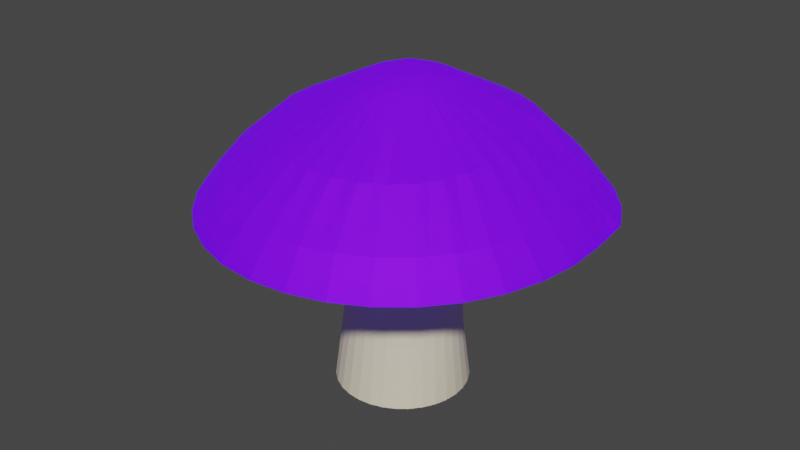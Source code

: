 # Source: mushroom.blend  (saved by Blender 2.82.7; exported with 4.5.12 LTS)
import bpy
from mathutils import Matrix  # noqa: F401  (used for matrix-valued properties, if any)

bpy.ops.wm.read_factory_settings(use_empty=True)
scene = bpy.context.scene
scene.name = 'Scene'

# ---- materials (node trees are filled in below, after node groups)
mat_body = bpy.data.materials.new('body')
mat_body.use_transparent_shadow = False
mat_mushroom_head = bpy.data.materials.new('mushroom-head')
mat_mushroom_head.use_transparent_shadow = False

# ---- material node trees
mat_body.use_nodes = True; mat_body.node_tree.nodes.clear()
_N = mat_body.node_tree.nodes; _L = mat_body.node_tree.links
n0 = _N.new('ShaderNodeOutputMaterial'); n0.name = 'Material Output'; n0.location = (300, 300)
n1 = _N.new('ShaderNodeBsdfPrincipled'); n1.name = 'Principled BSDF'; n1.location = (10, 300)
n1.distribution = 'GGX'
n1.subsurface_method = 'BURLEY'
n1.inputs[0].default_value = (0.723, 0.6485, 0.4526, 1.0)
n1.inputs[2].default_value = 0.7083
n1.inputs[3].default_value = 1.45
n1.inputs[13].default_value = 0.125
n1.inputs[27].default_value = (0.0, 0.0, 0.0, 1.0)
n1.inputs[28].default_value = 1.0
_L.new(n1.outputs[0], n0.inputs[0])
n0.is_active_output = True
mat_mushroom_head.use_nodes = True; mat_mushroom_head.node_tree.nodes.clear()
_N = mat_mushroom_head.node_tree.nodes; _L = mat_mushroom_head.node_tree.links
n0 = _N.new('ShaderNodeOutputMaterial'); n0.name = 'Material Output'; n0.location = (300, 300)
n1 = _N.new('ShaderNodeBsdfPrincipled'); n1.name = 'Principled BSDF'; n1.location = (10, 300)
n1.distribution = 'GGX'
n1.subsurface_method = 'BURLEY'
n1.inputs[0].default_value = (0.2377, 0.003796, 0.9479, 1.0)
n1.inputs[1].default_value = 0.7167
n1.inputs[2].default_value = 0.75
n1.inputs[3].default_value = 1.45
n1.inputs[8].default_value = 1.0
n1.inputs[10].default_value = 0.05837
n1.inputs[13].default_value = 0.3833
n1.inputs[27].default_value = (0.05332, 0.0, 0.7743, 1.0)
n1.inputs[28].default_value = 1.0
_L.new(n1.outputs[0], n0.inputs[0])
n0.is_active_output = True

# ---- world
world_world = bpy.data.worlds.new('World'); scene.world = world_world
world_world.use_nodes = True; world_world.node_tree.nodes.clear()
_N = world_world.node_tree.nodes; _L = world_world.node_tree.links
n0 = _N.new('ShaderNodeOutputWorld'); n0.name = 'World Output'; n0.location = (300, 300)
n1 = _N.new('ShaderNodeBackground'); n1.name = 'Background'; n1.location = (10, 300)
n1.inputs[0].default_value = (0.05088, 0.05088, 0.05088, 1.0)
_L.new(n1.outputs[0], n0.inputs[0])
n0.is_active_output = True
world_world.color = (0.05088, 0.05088, 0.05088)
world_world.use_sun_shadow = False
world_world.sun_shadow_jitter_overblur = 0.0

# ---- meshes
me_cylinder = bpy.data.meshes.new('Cylinder')
me_cylinder.from_pydata([(-0.002644, 0.3403, -0.3066), (-0.006946, 0.3296, -0.2133), (0.06894, 0.3321, -0.307), (0.06091, 0.3209, -0.214), (0.1384, 0.3101, -0.308), (0.1271, 0.2982, -0.2163), (0.2021, 0.2763, -0.3089), (0.1872, 0.2656, -0.2181), (0.2569, 0.2328, -0.3093), (0.238, 0.2247, -0.2186), (0.3007, 0.1806, -0.3095), (0.2775, 0.1718, -0.2186), (0.3322, 0.1243, -0.3095), (0.3053, 0.121, -0.2189), (0.3505, 0.06561, -0.3094), (0.3204, 0.07069, -0.2189), (0.3552, 0.005051, -0.3092), (0.3235, 0.01776, -0.2187), (0.3464, -0.05631, -0.309), (0.3143, -0.03652, -0.2184), (0.3248, -0.1172, -0.3088), (0.2938, -0.09075, -0.218), (0.2913, -0.1753, -0.3087), (0.2627, -0.1428, -0.2178), (0.2469, -0.2275, -0.3086), (0.222, -0.1898, -0.2177), (0.1933, -0.271, -0.3086), (0.1732, -0.229, -0.2177), (0.1327, -0.3037, -0.3086), (0.118, -0.2582, -0.2176), (0.06729, -0.3242, -0.3085), (0.05854, -0.2761, -0.2175), (-0.0005602, -0.3317, -0.3085), (-0.003179, -0.2825, -0.2175), (-0.06866, -0.3259, -0.3085), (-0.06496, -0.2776, -0.2175), (-0.1346, -0.3068, -0.3085), (-0.1246, -0.2609, -0.2174), (-0.1958, -0.2752, -0.3083), (-0.178, -0.2341, -0.2176), (-0.2512, -0.2318, -0.3079), (-0.2288, -0.1955, -0.2171), (-0.2983, -0.1786, -0.3072), (-0.2748, -0.1468, -0.216), (-0.3341, -0.1181, -0.3066), (-0.3122, -0.09087, -0.2143), (-0.3558, -0.0534, -0.3065), (-0.3357, -0.03084, -0.2147), (-0.3618, 0.01238, -0.3064), (-0.3404, 0.02683, -0.2144), (-0.3536, 0.07774, -0.3063), (-0.3316, 0.08517, -0.2138), (-0.3327, 0.1403, -0.3063), (-0.3129, 0.1441, -0.2136), (-0.3, 0.197, -0.3063), (-0.2862, 0.1994, -0.2131), (-0.2556, 0.2456, -0.3066), (-0.2452, 0.2454, -0.2132), (-0.2015, 0.2858, -0.3067), (-0.1944, 0.2832, -0.2133), (-0.1401, 0.3163, -0.3067), (-0.1366, 0.3118, -0.2133), (-0.07313, 0.3351, -0.3066), (-0.07354, 0.3282, -0.2132), (0.4483, 1.087, -0.1172), (0.6521, 0.9784, -0.1172), (0.831, 0.832, -0.1172), (1.127, -0.06034, -0.1168), (-0.1883, -1.145, -0.1167), (-0.3923, -1.083, -0.1167), (-0.5829, -0.9827, -0.1167), (-0.98, 0.6548, -0.1172), (-0.02333, 0.0849, 0.07312), (-1.089, 0.4511, -0.1172), (-1.179, 1.108e-06, -0.1172), (-1.156, -0.2299, -0.1172), (0.2356, -1.145, -0.1167), (0.4395, -1.083, -0.1167), (0.6273, -0.9828, -0.1167), (0.792, -0.8477, -0.1167), (1.119, 0.176, -0.1169), (0.978, 0.6537, -0.1172), (0.2272, 1.154, -0.1172), (-0.002756, 1.177, -0.1172), (1.088, 0.4504, -0.1172), (1.031, -0.493, -0.1167), (0.9284, -0.6824, -0.1167), (-1.043, -0.4698, -0.117), (-1.156, 0.2299, -0.1172), (-0.8334, 0.8334, -0.1172), (-0.6565, 0.9791, -0.1172), (-0.4533, 1.088, -0.1172), (-0.9085, -0.675, -0.1168), (-0.756, -0.8459, -0.1168), (0.02365, -1.166, -0.1167), (1.097, -0.2841, -0.1167), (-0.2325, 1.155, -0.1172), (0.4483, 1.087, -0.1172), (0.6521, 0.9784, -0.1172), (0.831, 0.832, -0.1172), (1.127, -0.06034, -0.1168), (-0.1883, -1.145, -0.1167), (-0.3923, -1.083, -0.1167), (-0.5829, -0.9827, -0.1167), (-0.98, 0.6548, -0.1172), (-1.089, 0.4511, -0.1172), (-1.179, 1.108e-06, -0.1172), (-1.156, -0.2299, -0.1172), (0.2356, -1.145, -0.1167), (0.4395, -1.083, -0.1167), (0.6273, -0.9828, -0.1167), (0.792, -0.8477, -0.1167), (1.119, 0.176, -0.1169), (0.978, 0.6537, -0.1172), (0.2272, 1.154, -0.1172), (-0.002756, 1.177, -0.1172), (1.088, 0.4504, -0.1172), (1.031, -0.493, -0.1167), (0.9284, -0.6824, -0.1167), (-1.043, -0.4698, -0.117), (-1.156, 0.2299, -0.1172), (-0.8334, 0.8334, -0.1172), (-0.6565, 0.9791, -0.1172), (-0.4533, 1.088, -0.1172), (-0.9085, -0.675, -0.1168), (-0.756, -0.8459, -0.1168), (0.02365, -1.166, -0.1167), (1.097, -0.2841, -0.1167), (-0.2325, 1.155, -0.1172), (0.5502, 1.033, -0.1172), (0.7416, 0.9052, -0.1172), (-0.2903, -1.114, -0.1167), (-0.487, -1.033, -0.1167), (-1.167, -0.115, -0.1172), (0.3376, -1.114, -0.1167), (0.5334, -1.033, -0.1167), (0.7097, -0.9153, -0.1167), (0.1122, 1.166, -0.1172), (-0.2629, -0.6489, -0.01307), (-0.3786, -0.5699, -0.01206), (0.6579, 0.007076, -0.01011), (-0.6195, 0.4575, -0.006127), (0.2605, 0.722, -0.005968), (0.3856, 0.6549, -0.005954), (-0.1338, -0.702, -0.01368), (0.4956, 0.565, -0.005959), (0.9792, -0.5879, -0.1167), (-0.7453, 0.906, -0.1172), (-0.3429, 1.121, -0.1172), (-0.8307, -0.7612, -0.1168), (0.3377, 1.121, -0.1172), (0.9045, 0.7428, -0.1172), (1.033, 0.552, -0.1172), (1.097, 0.2989, -0.117), (1.122, 0.0554, -0.1169), (1.111, -0.1735, -0.1168), (1.063, -0.3892, -0.1167), (0.8598, -0.7653, -0.1167), (0.1296, -1.156, -0.1167), (-0.08234, -1.156, -0.1167), (-0.6685, -0.9146, -0.1167), (-0.9721, -0.5746, -0.1169), (-1.122, -0.3405, -0.1172), (-1.167, 0.115, -0.1172), (-1.122, 0.3405, -0.1172), (-1.034, 0.5529, -0.1172), (-0.9067, 0.7441, -0.1172), (-0.5549, 1.033, -0.1172), (-0.1177, 1.166, -0.1172), (-0.01668, 0.7781, -0.006027), (0.5864, 0.4557, -0.005986), (0.6114, 0.2879, -0.007167), (-0.4789, -0.4708, -0.01071), (0.6418, 0.146, -0.008621), (-0.5652, -0.3566, -0.009146), (-0.6465, -0.2293, -0.007427), (0.6551, -0.1316, -0.01158), (-0.7281, -0.08851, -0.006127), (0.63, -0.2681, -0.0129), (-0.7421, 0.0534, -0.006127), (0.5799, -0.3977, -0.0139), (-0.7281, 0.1953, -0.006127), (0.5036, -0.5147, -0.0146), (-0.6867, 0.3318, -0.006127), (0.4027, -0.6114, -0.01492), (0.2806, -0.6792, -0.01465), (0.1247, 0.7636, -0.005994), (-0.529, 0.5678, -0.006127), (0.1451, -0.7174, -0.01431), (-0.42, 0.6576, -0.006134), (0.00459, -0.7258, -0.0141), (-0.2945, 0.7242, -0.006105), (-0.1582, 0.7648, -0.006067), (0.4992, 1.06, -0.1172), (0.6968, 0.9418, -0.1172), (-0.2393, -1.13, -0.1167), (-0.4395, -1.058, -0.1167), (-1.162, -0.1725, -0.1172), (0.3886, -1.099, -0.1167), (0.5804, -1.008, -0.1167), (0.7508, -0.8815, -0.1167), (0.05471, 1.171, -0.1172), (-0.1133, -0.1617, 0.04804), (-0.5052, -0.8638, -0.07185), (0.9778, -0.06551, -0.07148), (-0.8517, 0.5691, -0.06879), (0.3893, 0.9448, -0.06879), (0.5665, 0.8502, -0.06879), (-0.1617, -1.006, -0.07196), (0.7219, 0.7229, -0.06879), (1.005, -0.5406, -0.1167), (-0.7896, 0.8696, -0.1172), (-0.3981, 1.104, -0.1172), (-0.7931, -0.8037, -0.1168), (0.2824, 1.138, -0.1172), (0.8677, 0.7874, -0.1172), (1.005, 0.6028, -0.1172), (1.088, 0.3661, -0.1171), (1.12, 0.1149, -0.1169), (1.119, -0.1173, -0.1168), (1.08, -0.3369, -0.1167), (0.894, -0.7239, -0.1167), (0.1826, -1.15, -0.1167), (-0.02934, -1.161, -0.1167), (-0.6255, -0.9487, -0.1167), (-0.9397, -0.6251, -0.1169), (-1.072, -0.4104, -0.117), (-1.173, 0.05749, -0.1172), (-1.139, 0.2852, -0.1172), (-1.062, 0.502, -0.1172), (-0.9434, 0.6995, -0.1172), (-0.6057, 1.006, -0.1172), (-0.1751, 1.16, -0.1172), (-0.02302, 0.3344, 0.05063), (0.1875, 0.2224, 0.05063), (0.9249, 0.3471, -0.0701), (-0.6554, -0.7439, -0.07159), (0.9681, 0.1364, -0.07097), (-0.7867, -0.5943, -0.07114), (-0.8992, -0.4156, -0.07036), (0.9539, -0.2588, -0.0718), (-1.005, -0.1998, -0.06879), (0.897, -0.4399, -0.07199), (-1.024, 9.994e-07, -0.06879), (0.8088, -0.604, -0.07205), (-1.005, 0.1998, -0.06879), (0.6914, -0.7471, -0.07205), (-0.9464, 0.392, -0.06879), (0.5487, -0.8643, -0.07199), (0.3853, -0.9516, -0.07194), (0.1971, 1.003, -0.06879), (-0.7251, 0.7239, -0.06879), (0.2077, -1.006, -0.07196), (-0.5708, 0.8507, -0.06879), (0.02299, -1.024, -0.07196), (-0.3942, 0.9451, -0.06879), (-0.2024, 1.003, -0.06879), (0.6012, 1.006, -0.1172), (0.7863, 0.8686, -0.1172), (-0.3412, -1.099, -0.1167), (-0.5348, -1.008, -0.1167), (-1.173, -0.05749, -0.1172), (0.2866, -1.13, -0.1167), (0.4865, -1.058, -0.1167), (0.6685, -0.9491, -0.1167), (0.1697, 1.16, -0.1172), (-0.3393, -0.9517, -0.07195), (-0.1568, -0.1368, 0.04841), (0.2263, 0.05885, 0.04659), (-0.2326, 0.2224, 0.05063), (0.07359, 0.3151, 0.05064), (0.1173, 0.2918, 0.05064), (-0.06679, -0.1764, 0.048), (0.1558, 0.2605, 0.05063), (0.9538, -0.6352, -0.1167), (-0.7009, 0.9425, -0.1172), (-0.2877, 1.138, -0.1172), (-0.8692, -0.7183, -0.1168), (0.393, 1.104, -0.1172), (0.9412, 0.6982, -0.1172), (1.06, 0.5011, -0.1172), (1.108, 0.2361, -0.117), (1.124, -0.002945, -0.1168), (1.104, -0.2291, -0.1168), (1.047, -0.4413, -0.1167), (0.8258, -0.8065, -0.1167), (0.07665, -1.161, -0.1167), (-0.1353, -1.15, -0.1167), (-0.712, -0.8804, -0.1167), (-1.006, -0.5229, -0.1169), (-1.139, -0.2852, -0.1172), (-1.162, 0.1725, -0.1172), (-1.106, 0.3958, -0.1172), (-1.007, 0.6039, -0.1172), (-0.8701, 0.7888, -0.1172), (-0.5041, 1.06, -0.1172), (-0.06021, 1.171, -0.1172), (-0.002683, 1.023, -0.06879), (0.8497, 0.5679, -0.06879), (0.2078, 0.1647, 0.04872), (-0.1975, -0.101, 0.04952), (0.221, 0.1107, 0.04743), (-0.2326, -0.0583, 0.05063), (-0.256, -0.01462, 0.05063), (0.2228, 0.008525, 0.04599), (-0.2704, 0.03277, 0.05063), (0.2104, -0.03912, 0.04559), (-0.2752, 0.08207, 0.05063), (0.189, -0.08257, 0.04539), (-0.2704, 0.1314, 0.05063), (0.1594, -0.1205, 0.04532), (-0.256, 0.1788, 0.05063), (0.1226, -0.1511, 0.04538), (0.07989, -0.1729, 0.04566), (0.02622, 0.3295, 0.05063), (-0.2012, 0.2607, 0.05063), (0.03288, -0.1846, 0.0462), (-0.1629, 0.2921, 0.05063), (-0.01673, -0.1855, 0.04706), (-0.1192, 0.3155, 0.05063), (-0.07218, 0.3296, 0.05063), (-0.0871, 0.7667, -0.00574), (-0.06926, 1.016, -0.06879), (-0.1358, 1.01, -0.06879), (0.5363, 0.5077, -0.005664), (0.8071, 0.6196, -0.06879), (0.7645, 0.6712, -0.06879), (-0.1977, -0.6684, -0.01306), (-0.2801, -0.9696, -0.07196), (-0.2209, -0.9876, -0.07196), (-0.2249, 0.74, -0.00578), (-0.2663, 0.9838, -0.06879), (-0.3303, 0.9644, -0.06879), (0.4367, 0.6065, -0.005649), (0.6701, 0.7653, -0.06879), (0.6183, 0.8077, -0.06879), (-0.06487, -0.7063, -0.01358), (-0.1001, -1.012, -0.07196), (-0.03857, -1.018, -0.07196), (-0.3548, 0.6868, -0.005814), (-0.4531, 0.9136, -0.06879), (-0.512, 0.8821, -0.06879), (0.3201, 0.6844, -0.005654), (0.5074, 0.8817, -0.06879), (0.4483, 0.9132, -0.06879), (0.07352, -0.7137, -0.01389), (0.08454, -1.018, -0.07196), (0.1461, -1.012, -0.07196), (-0.4714, 0.6091, -0.005832), (-0.6223, 0.8084, -0.06879), (-0.6738, 0.7661, -0.06879), (0.1907, 0.7383, -0.005675), (0.3252, 0.9642, -0.06879), (0.2612, 0.9836, -0.06879), (0.21, -0.689, -0.01398), (0.2668, -0.9876, -0.07196), (0.326, -0.9696, -0.07194), (-0.57, 0.5099, -0.00582), (-0.7668, 0.6726, -0.06879), (-0.8093, 0.6208, -0.06879), (0.05322, 0.7661, -0.005704), (0.1305, 1.01, -0.06879), (0.06391, 1.016, -0.06879), (0.3385, -0.6382, -0.01451), (0.4398, -0.9225, -0.07196), (0.4943, -0.8934, -0.07196), (-0.6483, 0.3929, -0.00582), (-0.8833, 0.5101, -0.06879), (-0.9148, 0.451, -0.06879), (0.4493, -0.5566, -0.01448), (0.5962, -0.8253, -0.07202), (0.6438, -0.7862, -0.07204), (-0.7021, 0.2628, -0.00582), (-0.9658, 0.3279, -0.06879), (-0.9852, 0.2639, -0.06879), (0.5373, -0.4506, -0.01393), (0.7305, -0.6994, -0.07205), (0.7697, -0.6517, -0.07205), (-0.7296, 0.1247, -0.00582), (-1.011, 0.1332, -0.06879), (-1.018, 0.06661, -0.06879), (0.6002, -0.3286, -0.01311), (0.838, -0.5495, -0.07204), (0.8674, -0.4948, -0.07202), (-0.7296, -0.01605, -0.00582), (-1.018, -0.06661, -0.06879), (-1.011, -0.1332, -0.06879), (0.6375, -0.1968, -0.01195), (0.9157, -0.3799, -0.07194), (0.9347, -0.3196, -0.07188), (-0.7021, -0.1541, -0.00582), (-0.9732, -0.2709, -0.06918), (-0.9303, -0.3472, -0.06995), (0.6512, -0.06053, -0.01055), (0.9616, -0.1951, -0.07171), (0.9695, -0.1307, -0.07161), (-0.5983, -0.29, -0.008013), (-0.8596, -0.4767, -0.07068), (-0.8224, -0.5361, -0.07093), (0.6443, 0.07668, -0.00906), (0.9741, 0.0005111, -0.07134), (0.9708, 0.06772, -0.07117), (-0.5178, -0.4093, -0.009629), (-0.742, -0.6448, -0.07131), (-0.6982, -0.6946, -0.07146), (0.621, 0.2147, -0.007621), (0.953, 0.2038, -0.07074), (0.9382, 0.2734, -0.07046), (-0.4259, -0.515, -0.01109), (-0.6047, -0.7841, -0.07169), (-0.5547, -0.8241, -0.07178), (0.5908, 0.3649, -0.006176), (0.9015, 0.4219, -0.06959), (0.8814, 0.509, -0.06879), (-0.319, -0.6032, -0.01228), (-0.4495, -0.8932, -0.0719), (-0.3942, -0.9225, -0.07193), (3.217e-08, 0.394, -0.3993), (0.07686, 0.3864, -0.3993), (0.05209, 0.3526, -0.1192), (-0.01332, 0.3585, -0.1193), (0.1508, 0.364, -0.3993), (0.1167, 0.3257, -0.1251), (0.2189, 0.3276, -0.3993), (0.174, 0.2928, -0.1278), (0.2786, 0.2786, -0.3993), (0.2212, 0.2558, -0.1276), (0.3276, 0.2189, -0.3993), (0.2559, 0.1842, -0.1266), (0.364, 0.1508, -0.3993), (0.2809, 0.1358, -0.1276), (0.3864, 0.07686, -0.3993), (0.2933, 0.09146, -0.1282), (0.394, 2.318e-07, -0.3993), (0.2962, 0.03825, -0.1281), (0.3864, -0.07686, -0.3993), (0.2873, -0.01646, -0.1277), (0.364, -0.1508, -0.3993), (0.2681, -0.06935, -0.1274), (0.3276, -0.2189, -0.3993), (0.2392, -0.1183, -0.1271), (0.2786, -0.2786, -0.3993), (0.2018, -0.1618, -0.1269), (0.2189, -0.3276, -0.3993), (0.1567, -0.1976, -0.1268), (0.1508, -0.364, -0.3993), (0.1051, -0.223, -0.1267), (0.07686, -0.3864, -0.3993), (0.04855, -0.2369, -0.1265), (-9.621e-08, -0.394, -0.3993), (-0.01031, -0.2402, -0.1264), (-0.07686, -0.3864, -0.3993), (-0.06837, -0.2357, -0.1265), (-0.1508, -0.364, -0.3993), (-0.1252, -0.2198, -0.1262), (-0.2189, -0.3276, -0.3993), (-0.165, -0.2003, -0.1277), (-0.2786, -0.2786, -0.3993), (-0.2101, -0.1666, -0.1277), (-0.3276, -0.2189, -0.3993), (-0.2565, -0.121, -0.1261), (-0.364, -0.1508, -0.3993), (-0.3, -0.06714, -0.1211), (-0.3864, -0.07686, -0.3993), (-0.3309, -0.004831, -0.1247), (-0.394, 5.825e-07, -0.3993), (-0.3308, 0.04281, -0.1237), (-0.3864, 0.07686, -0.3993), (-0.3194, 0.09639, -0.1219), (-0.364, 0.1508, -0.3993), (-0.3033, 0.161, -0.1215), (-0.3276, 0.2189, -0.3993), (-0.291, 0.2291, -0.1189), (-0.2786, 0.2786, -0.3993), (-0.2501, 0.2796, -0.119), (-0.2189, 0.3276, -0.3993), (-0.1995, 0.3212, -0.119), (-0.1508, 0.364, -0.3993), (-0.1416, 0.352, -0.1189), (-0.07686, 0.3864, -0.3993), (-0.07872, 0.3677, -0.1189)], [], [(0, 1, 3, 2), (2, 3, 5, 4), (4, 5, 7, 6), (6, 7, 9, 8), (8, 9, 11, 10), (10, 11, 13, 12), (12, 13, 15, 14), (14, 15, 17, 16), (16, 17, 19, 18), (18, 19, 21, 20), (20, 21, 23, 22), (22, 23, 25, 24), (24, 25, 27, 26), (26, 27, 29, 28), (28, 29, 31, 30), (30, 31, 33, 32), (32, 33, 35, 34), (34, 35, 37, 36), (36, 37, 39, 38), (38, 39, 41, 40), (40, 41, 43, 42), (42, 43, 45, 44), (44, 45, 47, 46), (46, 47, 49, 48), (48, 49, 51, 50), (50, 51, 53, 52), (52, 53, 55, 54), (54, 55, 57, 56), (56, 57, 59, 58), (58, 59, 61, 60), (60, 61, 63, 62), (62, 63, 1, 0), (417, 418, 421, 423, 425, 427, 429, 431, 433, 435, 437, 439, 441, 443, 445, 447, 449, 451, 453, 455, 457, 459, 461, 463, 465, 467, 469, 471, 473, 475, 477, 479), (450, 448, 76, 222, 158, 286, 94), (468, 466, 74, 227, 163, 291, 88), (424, 422, 64, 193, 129, 257, 65), (442, 440, 86, 221, 157, 285, 79), (460, 458, 93, 213, 149, 277, 92), (478, 476, 90, 231, 167, 295, 91), (434, 432, 80, 218, 154, 282, 67), (452, 450, 94, 223, 159, 287, 68), (470, 468, 88, 228, 164, 292, 73), (426, 424, 65, 194, 130, 258, 66), (444, 442, 79, 200, 136, 264, 78), (462, 460, 92, 225, 161, 289, 87), (480, 478, 91, 212, 148, 276, 96), (436, 434, 67, 219, 155, 283, 95), (454, 452, 68, 195, 131, 259, 69), (472, 470, 73, 229, 165, 293, 71), (428, 426, 66, 215, 151, 279, 81), (446, 444, 78, 199, 135, 263, 77), (464, 462, 87, 226, 162, 290, 75), (419, 420, 83, 201, 137, 265, 82), (420, 480, 96, 232, 168, 296, 83), (438, 436, 95, 220, 156, 284, 85), (456, 454, 69, 196, 132, 260, 70), (474, 472, 71, 230, 166, 294, 89), (430, 428, 81, 216, 152, 280, 84), (448, 446, 77, 198, 134, 262, 76), (466, 464, 75, 197, 133, 261, 74), (422, 419, 82, 214, 150, 278, 64), (440, 438, 85, 210, 146, 274, 86), (458, 456, 70, 224, 160, 288, 93), (476, 474, 89, 211, 147, 275, 90), (432, 430, 84, 217, 153, 281, 80), (70, 260, 203), (84, 280, 235), (93, 288, 236), (80, 281, 237), (92, 277, 238), (67, 282, 204), (87, 289, 239), (95, 283, 240), (75, 290, 241), (85, 284, 242), (74, 261, 243), (86, 274, 244), (88, 291, 245), (79, 285, 246), (73, 292, 247), (78, 264, 248), (71, 293, 205), (77, 263, 249), (82, 265, 250), (89, 294, 251), (76, 262, 252), (64, 278, 206), (90, 275, 253), (94, 286, 254), (65, 257, 207), (91, 295, 255), (68, 287, 208), (66, 258, 209), (96, 276, 256), (69, 259, 266), (81, 279, 298), (83, 296, 297), (86, 221, 157, 285, 79, 111, 118), (76, 222, 158, 286, 94, 126, 108), (94, 223, 159, 287, 68, 101, 126), (85, 210, 146, 274, 86, 118, 117), (75, 197, 133, 261, 74, 106, 107), (70, 224, 160, 288, 93, 125, 103), (89, 211, 147, 275, 90, 122, 121), (77, 198, 134, 262, 76, 108, 109), (92, 225, 161, 289, 87, 119, 124), (64, 193, 129, 257, 65, 98, 97), (91, 212, 148, 276, 96, 128, 123), (78, 199, 135, 263, 77, 109, 110), (87, 226, 162, 290, 75, 107, 119), (65, 194, 130, 258, 66, 99, 98), (93, 213, 149, 277, 92, 124, 125), (79, 200, 136, 264, 78, 110, 111), (74, 227, 163, 291, 88, 120, 106), (68, 195, 131, 259, 69, 102, 101), (82, 214, 150, 278, 64, 97, 114), (83, 201, 137, 265, 82, 114, 115), (88, 228, 164, 292, 73, 105, 120), (69, 196, 132, 260, 70, 103, 102), (66, 215, 151, 279, 81, 113, 99), (73, 229, 165, 293, 71, 104, 105), (81, 216, 152, 280, 84, 116, 113), (71, 230, 166, 294, 89, 121, 104), (84, 217, 153, 281, 80, 112, 116), (90, 231, 167, 295, 91, 123, 122), (80, 218, 154, 282, 67, 100, 112), (96, 232, 168, 296, 83, 115, 128), (67, 219, 155, 283, 95, 127, 100), (95, 220, 156, 284, 85, 117, 127), (169, 321, 233), (169, 322, 321), (168, 232, 323), (170, 324, 234), (170, 325, 324), (151, 215, 326), (138, 327, 202), (138, 328, 327), (131, 195, 329), (192, 330, 320), (192, 331, 330), (148, 212, 332), (145, 333, 273), (145, 334, 333), (130, 194, 335), (144, 336, 272), (144, 337, 336), (159, 223, 338), (191, 339, 319), (191, 340, 339), (167, 231, 341), (143, 342, 271), (143, 343, 342), (129, 193, 344), (190, 345, 318), (190, 346, 345), (158, 222, 347), (189, 348, 317), (189, 349, 348), (147, 211, 350), (142, 351, 270), (142, 352, 351), (150, 214, 353), (188, 354, 316), (188, 355, 354), (134, 198, 356), (187, 357, 315), (187, 358, 357), (166, 230, 359), (186, 360, 314), (186, 361, 360), (137, 201, 362), (185, 363, 313), (185, 364, 363), (135, 199, 365), (141, 366, 269), (141, 367, 366), (165, 229, 368), (184, 369, 312), (184, 370, 369), (136, 200, 371), (183, 372, 311), (183, 373, 372), (164, 228, 374), (182, 375, 310), (182, 376, 375), (157, 221, 377), (181, 378, 309), (181, 379, 378), (163, 227, 380), (180, 381, 308), (180, 382, 381), (146, 210, 383), (179, 384, 307), (179, 385, 384), (133, 197, 386), (178, 387, 306), (178, 388, 387), (156, 220, 389), (177, 390, 305), (177, 391, 390), (162, 226, 392), (176, 393, 304), (176, 394, 393), (155, 219, 395), (175, 396, 303), (175, 397, 396), (161, 225, 398), (140, 399, 268), (140, 400, 399), (154, 218, 401), (174, 402, 302), (174, 403, 402), (149, 213, 404), (173, 405, 301), (173, 406, 405), (153, 217, 407), (172, 408, 300), (172, 409, 408), (160, 224, 410), (171, 411, 299), (171, 412, 411), (152, 216, 413), (139, 414, 267), (139, 415, 414), (132, 196, 416), (416, 266, 138), (416, 196, 266), (196, 69, 266), (414, 416, 138), (414, 415, 416), (415, 132, 416), (267, 202, 72), (267, 414, 202), (414, 138, 202), (413, 298, 170), (413, 216, 298), (216, 81, 298), (411, 413, 170), (411, 412, 413), (412, 152, 413), (299, 234, 72), (299, 411, 234), (411, 170, 234), (410, 203, 139), (410, 224, 203), (224, 70, 203), (408, 410, 139), (408, 409, 410), (409, 160, 410), (300, 267, 72), (300, 408, 267), (408, 139, 267), (407, 235, 171), (407, 217, 235), (217, 84, 235), (405, 407, 171), (405, 406, 407), (406, 153, 407), (301, 299, 72), (301, 405, 299), (405, 171, 299), (404, 236, 172), (404, 213, 236), (213, 93, 236), (402, 404, 172), (402, 403, 404), (403, 149, 404), (302, 300, 72), (302, 402, 300), (402, 172, 300), (401, 237, 173), (401, 218, 237), (218, 80, 237), (399, 401, 173), (399, 400, 401), (400, 154, 401), (268, 301, 72), (268, 399, 301), (399, 173, 301), (398, 238, 174), (398, 225, 238), (225, 92, 238), (396, 398, 174), (396, 397, 398), (397, 161, 398), (303, 302, 72), (303, 396, 302), (396, 174, 302), (395, 204, 140), (395, 219, 204), (219, 67, 204), (393, 395, 140), (393, 394, 395), (394, 155, 395), (304, 268, 72), (304, 393, 268), (393, 140, 268), (392, 239, 175), (392, 226, 239), (226, 87, 239), (390, 392, 175), (390, 391, 392), (391, 162, 392), (305, 303, 72), (305, 390, 303), (390, 175, 303), (389, 240, 176), (389, 220, 240), (220, 95, 240), (387, 389, 176), (387, 388, 389), (388, 156, 389), (306, 304, 72), (306, 387, 304), (387, 176, 304), (386, 241, 177), (386, 197, 241), (197, 75, 241), (384, 386, 177), (384, 385, 386), (385, 133, 386), (307, 305, 72), (307, 384, 305), (384, 177, 305), (383, 242, 178), (383, 210, 242), (210, 85, 242), (381, 383, 178), (381, 382, 383), (382, 146, 383), (308, 306, 72), (308, 381, 306), (381, 178, 306), (380, 243, 179), (380, 227, 243), (227, 74, 243), (378, 380, 179), (378, 379, 380), (379, 163, 380), (309, 307, 72), (309, 378, 307), (378, 179, 307), (377, 244, 180), (377, 221, 244), (221, 86, 244), (375, 377, 180), (375, 376, 377), (376, 157, 377), (310, 308, 72), (310, 375, 308), (375, 180, 308), (374, 245, 181), (374, 228, 245), (228, 88, 245), (372, 374, 181), (372, 373, 374), (373, 164, 374), (311, 309, 72), (311, 372, 309), (372, 181, 309), (371, 246, 182), (371, 200, 246), (200, 79, 246), (369, 371, 182), (369, 370, 371), (370, 136, 371), (312, 310, 72), (312, 369, 310), (369, 182, 310), (368, 247, 183), (368, 229, 247), (229, 73, 247), (366, 368, 183), (366, 367, 368), (367, 165, 368), (269, 311, 72), (269, 366, 311), (366, 183, 311), (365, 248, 184), (365, 199, 248), (199, 78, 248), (363, 365, 184), (363, 364, 365), (364, 135, 365), (313, 312, 72), (313, 363, 312), (363, 184, 312), (362, 297, 169), (362, 201, 297), (201, 83, 297), (360, 362, 169), (360, 361, 362), (361, 137, 362), (314, 233, 72), (314, 360, 233), (360, 169, 233), (359, 205, 141), (359, 230, 205), (230, 71, 205), (357, 359, 141), (357, 358, 359), (358, 166, 359), (315, 269, 72), (315, 357, 269), (357, 141, 269), (356, 249, 185), (356, 198, 249), (198, 77, 249), (354, 356, 185), (354, 355, 356), (355, 134, 356), (316, 313, 72), (316, 354, 313), (354, 185, 313), (353, 250, 186), (353, 214, 250), (214, 82, 250), (351, 353, 186), (351, 352, 353), (352, 150, 353), (270, 314, 72), (270, 351, 314), (351, 186, 314), (350, 251, 187), (350, 211, 251), (211, 89, 251), (348, 350, 187), (348, 349, 350), (349, 147, 350), (317, 315, 72), (317, 348, 315), (348, 187, 315), (347, 252, 188), (347, 222, 252), (222, 76, 252), (345, 347, 188), (345, 346, 347), (346, 158, 347), (318, 316, 72), (318, 345, 316), (345, 188, 316), (344, 206, 142), (344, 193, 206), (193, 64, 206), (342, 344, 142), (342, 343, 344), (343, 129, 344), (271, 270, 72), (271, 342, 270), (342, 142, 270), (341, 253, 189), (341, 231, 253), (231, 90, 253), (339, 341, 189), (339, 340, 341), (340, 167, 341), (319, 317, 72), (319, 339, 317), (339, 189, 317), (338, 254, 190), (338, 223, 254), (223, 94, 254), (336, 338, 190), (336, 337, 338), (337, 159, 338), (272, 318, 72), (272, 336, 318), (336, 190, 318), (335, 207, 143), (335, 194, 207), (194, 65, 207), (333, 335, 143), (333, 334, 335), (334, 130, 335), (273, 271, 72), (273, 333, 271), (333, 143, 271), (332, 255, 191), (332, 212, 255), (212, 91, 255), (330, 332, 191), (330, 331, 332), (331, 148, 332), (320, 319, 72), (320, 330, 319), (330, 191, 319), (329, 208, 144), (329, 195, 208), (195, 68, 208), (327, 329, 144), (327, 328, 329), (328, 131, 329), (202, 272, 72), (202, 327, 272), (327, 144, 272), (326, 209, 145), (326, 215, 209), (215, 66, 209), (324, 326, 145), (324, 325, 326), (325, 151, 326), (234, 273, 72), (234, 324, 273), (324, 145, 273), (323, 256, 192), (323, 232, 256), (232, 96, 256), (321, 323, 192), (321, 322, 323), (322, 168, 323), (233, 320, 72), (233, 321, 320), (321, 192, 320), (297, 322, 169), (297, 296, 322), (296, 168, 322), (298, 325, 170), (298, 279, 325), (279, 151, 325), (266, 328, 138), (266, 259, 328), (259, 131, 328), (256, 331, 192), (256, 276, 331), (276, 148, 331), (209, 334, 145), (209, 258, 334), (258, 130, 334), (208, 337, 144), (208, 287, 337), (287, 159, 337), (255, 340, 191), (255, 295, 340), (295, 167, 340), (207, 343, 143), (207, 257, 343), (257, 129, 343), (254, 346, 190), (254, 286, 346), (286, 158, 346), (253, 349, 189), (253, 275, 349), (275, 147, 349), (206, 352, 142), (206, 278, 352), (278, 150, 352), (252, 355, 188), (252, 262, 355), (262, 134, 355), (251, 358, 187), (251, 294, 358), (294, 166, 358), (250, 361, 186), (250, 265, 361), (265, 137, 361), (249, 364, 185), (249, 263, 364), (263, 135, 364), (205, 367, 141), (205, 293, 367), (293, 165, 367), (248, 370, 184), (248, 264, 370), (264, 136, 370), (247, 373, 183), (247, 292, 373), (292, 164, 373), (246, 376, 182), (246, 285, 376), (285, 157, 376), (245, 379, 181), (245, 291, 379), (291, 163, 379), (244, 382, 180), (244, 274, 382), (274, 146, 382), (243, 385, 179), (243, 261, 385), (261, 133, 385), (242, 388, 178), (242, 284, 388), (284, 156, 388), (241, 391, 177), (241, 290, 391), (290, 162, 391), (240, 394, 176), (240, 283, 394), (283, 155, 394), (239, 397, 175), (239, 289, 397), (289, 161, 397), (204, 400, 140), (204, 282, 400), (282, 154, 400), (238, 403, 174), (238, 277, 403), (277, 149, 403), (237, 406, 173), (237, 281, 406), (281, 153, 406), (236, 409, 172), (236, 288, 409), (288, 160, 409), (235, 412, 171), (235, 280, 412), (280, 152, 412), (203, 415, 139), (203, 260, 415), (260, 132, 415), (0, 2, 418, 417), (3, 1, 420, 419), (2, 4, 421, 418), (5, 3, 419, 422), (4, 6, 423, 421), (7, 5, 422, 424), (6, 8, 425, 423), (9, 7, 424, 426), (8, 10, 427, 425), (11, 9, 426, 428), (10, 12, 429, 427), (13, 11, 428, 430), (12, 14, 431, 429), (15, 13, 430, 432), (14, 16, 433, 431), (17, 15, 432, 434), (16, 18, 435, 433), (19, 17, 434, 436), (18, 20, 437, 435), (21, 19, 436, 438), (20, 22, 439, 437), (23, 21, 438, 440), (22, 24, 441, 439), (25, 23, 440, 442), (24, 26, 443, 441), (27, 25, 442, 444), (26, 28, 445, 443), (29, 27, 444, 446), (28, 30, 447, 445), (31, 29, 446, 448), (30, 32, 449, 447), (33, 31, 448, 450), (32, 34, 451, 449), (35, 33, 450, 452), (34, 36, 453, 451), (37, 35, 452, 454), (36, 38, 455, 453), (39, 37, 454, 456), (38, 40, 457, 455), (41, 39, 456, 458), (40, 42, 459, 457), (43, 41, 458, 460), (42, 44, 461, 459), (45, 43, 460, 462), (44, 46, 463, 461), (47, 45, 462, 464), (46, 48, 465, 463), (49, 47, 464, 466), (48, 50, 467, 465), (51, 49, 466, 468), (50, 52, 469, 467), (53, 51, 468, 470), (52, 54, 471, 469), (55, 53, 470, 472), (54, 56, 473, 471), (57, 55, 472, 474), (56, 58, 475, 473), (59, 57, 474, 476), (58, 60, 477, 475), (61, 59, 476, 478), (60, 62, 479, 477), (63, 61, 478, 480), (62, 0, 417, 479), (1, 63, 480, 420)])
me_cylinder.polygons.foreach_set('use_smooth', [0, 0, 0, 0, 0, 0, 0, 0, 0, 0, 0, 0, 0, 0, 0, 0, 0, 0, 0, 0, 0, 0, 0, 0, 0, 0, 0, 0, 0, 0, 0, 0, 0, 0, 0, 0, 0, 0, 0, 0, 0, 0, 0, 0, 0, 0, 0, 0, 0, 0, 0, 0, 0, 0, 0, 0, 0, 0, 0, 0, 0, 0, 0, 0, 0, 0, 0, 0, 0, 0, 0, 0, 0, 0, 0, 0, 0, 0, 0, 0, 0, 0, 0, 0, 0, 0, 0, 0, 0, 0, 0, 0, 0, 0, 0, 0, 0, 0, 0, 0, 0, 0, 0, 0, 0, 0, 0, 0, 0, 0, 0, 0, 0, 0, 0, 0, 0, 0, 0, 0, 0, 0, 0, 0, 0, 0, 0, 0, 0, 0, 0, 0, 0, 0, 0, 0, 0, 0, 0, 0, 0, 0, 0, 0, 0, 0, 0, 0, 0, 0, 0, 0, 0, 0, 0, 0, 0, 0, 0, 0, 0, 0, 0, 0, 0, 0, 0, 0, 0, 0, 0, 0, 0, 0, 0, 0, 0, 0, 0, 0, 0, 0, 0, 0, 0, 0, 0, 0, 0, 0, 0, 0, 0, 0, 0, 0, 0, 0, 0, 0, 0, 0, 0, 0, 0, 0, 0, 0, 0, 0, 0, 0, 0, 0, 0, 0, 0, 0, 0, 0, 0, 0, 0, 0, 0, 0, 0, 0, 0, 0, 0, 1, 0, 0, 0, 0, 0, 0, 0, 0, 1, 0, 0, 0, 0, 0, 0, 0, 0, 1, 0, 0, 0, 0, 0, 0, 0, 0, 1, 0, 0, 0, 0, 0, 0, 0, 0, 1, 0, 0, 0, 0, 0, 0, 0, 0, 1, 0, 0, 0, 0, 0, 0, 0, 0, 1, 0, 0, 0, 0, 0, 0, 0, 0, 1, 0, 0, 0, 0, 0, 0, 0, 0, 1, 0, 0, 0, 0, 0, 0, 0, 0, 1, 0, 0, 0, 0, 0, 0, 0, 0, 1, 0, 0, 0, 0, 0, 0, 0, 0, 1, 0, 0, 0, 0, 0, 0, 0, 0, 1, 0, 0, 0, 0, 0, 0, 0, 0, 1, 0, 0, 0, 0, 0, 0, 0, 0, 1, 0, 0, 0, 0, 0, 0, 0, 0, 1, 0, 0, 0, 0, 0, 0, 0, 0, 1, 0, 0, 0, 0, 0, 0, 0, 0, 1, 1, 1, 0, 0, 0, 0, 0, 0, 1, 0, 0, 0, 0, 0, 0, 0, 0, 1, 0, 0, 0, 0, 0, 0, 0, 0, 1, 0, 0, 0, 0, 0, 0, 0, 0, 1, 0, 0, 0, 0, 0, 0, 0, 0, 1, 0, 0, 0, 0, 0, 0, 0, 0, 1, 0, 0, 0, 0, 0, 0, 0, 0, 1, 0, 0, 0, 0, 0, 0, 0, 0, 1, 0, 0, 0, 0, 0, 0, 0, 0, 1, 0, 0, 0, 0, 0, 0, 0, 0, 1, 0, 0, 0, 0, 0, 0, 0, 0, 1, 0, 0, 0, 0, 0, 0, 0, 0, 1, 0, 0, 0, 0, 0, 0, 0, 0, 1, 0, 0, 0, 0, 0, 0, 0, 0, 1, 0, 0, 0, 0, 0, 0, 0, 0, 0, 0, 0, 0, 0, 0, 0, 0, 0, 0, 0, 0, 0, 0, 0, 0, 0, 0, 0, 0, 0, 0, 0, 0, 0, 0, 0, 0, 0, 0, 0, 0, 0, 0, 0, 0, 0, 0, 0, 0, 0, 0, 0, 0, 0, 0, 0, 0, 0, 0, 0, 0, 0, 0, 0, 0, 0, 0, 0, 0, 0, 0, 0, 0, 0, 0, 0, 0, 0, 0, 0, 0, 0, 0, 0, 0, 0, 0, 0, 0, 0, 0, 0, 0, 0, 0, 0, 0, 0, 0, 0, 0, 0, 0, 0, 0, 0, 0, 0, 0, 0, 0, 0, 0, 0, 0, 0, 0, 0, 0, 0, 0, 0, 0, 0, 0, 0, 0, 0, 0, 0, 0, 0, 0, 0, 0, 0, 0, 0, 0, 0, 0, 0, 0, 0, 0, 0, 0, 0, 0, 0, 0, 0, 0, 0, 0, 0, 0, 0, 0, 0, 0, 0, 0])
me_cylinder.polygons.foreach_set('material_index', [0, 0, 0, 0, 0, 0, 0, 0, 0, 0, 0, 0, 0, 0, 0, 0, 0, 0, 0, 0, 0, 0, 0, 0, 0, 0, 0, 0, 0, 0, 0, 0, 0, 1, 1, 1, 1, 1, 1, 1, 1, 1, 1, 1, 1, 1, 1, 1, 1, 1, 1, 1, 1, 1, 1, 1, 1, 1, 1, 1, 1, 1, 1, 1, 1, 1, 1, 1, 1, 1, 1, 1, 1, 1, 1, 1, 1, 1, 1, 1, 1, 1, 1, 1, 1, 1, 1, 1, 1, 1, 1, 1, 1, 1, 1, 1, 1, 1, 1, 1, 1, 1, 1, 1, 1, 1, 1, 1, 1, 1, 1, 1, 1, 1, 1, 1, 1, 1, 1, 1, 1, 1, 1, 1, 1, 1, 1, 1, 1, 1, 1, 1, 1, 1, 1, 1, 1, 1, 1, 1, 1, 1, 1, 1, 1, 1, 1, 1, 1, 1, 1, 1, 1, 1, 1, 1, 1, 1, 1, 1, 1, 1, 1, 1, 1, 1, 1, 1, 1, 1, 1, 1, 1, 1, 1, 1, 1, 1, 1, 1, 1, 1, 1, 1, 1, 1, 1, 1, 1, 1, 1, 1, 1, 1, 1, 1, 1, 1, 1, 1, 1, 1, 1, 1, 1, 1, 1, 1, 1, 1, 1, 1, 1, 1, 1, 1, 1, 1, 1, 1, 1, 1, 1, 1, 1, 1, 1, 1, 1, 1, 1, 1, 1, 1, 1, 1, 1, 1, 1, 1, 1, 1, 1, 1, 1, 1, 1, 1, 1, 1, 1, 1, 1, 1, 1, 1, 1, 1, 1, 1, 1, 1, 1, 1, 1, 1, 1, 1, 1, 1, 1, 1, 1, 1, 1, 1, 1, 1, 1, 1, 1, 1, 1, 1, 1, 1, 1, 1, 1, 1, 1, 1, 1, 1, 1, 1, 1, 1, 1, 1, 1, 1, 1, 1, 1, 1, 1, 1, 1, 1, 1, 1, 1, 1, 1, 1, 1, 1, 1, 1, 1, 1, 1, 1, 1, 1, 1, 1, 1, 1, 1, 1, 1, 1, 1, 1, 1, 1, 1, 1, 1, 1, 1, 1, 1, 1, 1, 1, 1, 1, 1, 1, 1, 1, 1, 1, 1, 1, 1, 1, 1, 1, 1, 1, 1, 1, 1, 1, 1, 1, 1, 1, 1, 1, 1, 1, 1, 1, 1, 1, 1, 1, 1, 1, 1, 1, 1, 1, 1, 1, 1, 1, 1, 1, 1, 1, 1, 1, 1, 1, 1, 1, 1, 1, 1, 1, 1, 1, 1, 1, 1, 1, 1, 1, 1, 1, 1, 1, 1, 1, 1, 1, 1, 1, 1, 1, 1, 1, 1, 1, 1, 1, 1, 1, 1, 1, 1, 1, 1, 1, 1, 1, 1, 1, 1, 1, 1, 1, 1, 1, 1, 1, 1, 1, 1, 1, 1, 1, 1, 1, 1, 1, 1, 1, 1, 1, 1, 1, 1, 1, 1, 1, 1, 1, 1, 1, 1, 1, 1, 1, 1, 1, 1, 1, 1, 1, 1, 1, 1, 1, 1, 1, 1, 1, 1, 1, 1, 1, 1, 1, 1, 1, 1, 1, 1, 1, 1, 1, 1, 1, 1, 1, 1, 1, 1, 1, 1, 1, 1, 1, 1, 1, 1, 1, 1, 1, 1, 1, 1, 1, 1, 1, 1, 1, 1, 1, 1, 1, 1, 1, 1, 1, 1, 1, 1, 1, 1, 1, 1, 1, 1, 1, 1, 1, 1, 1, 1, 1, 1, 1, 1, 1, 1, 1, 1, 1, 1, 1, 1, 1, 1, 1, 1, 1, 1, 1, 1, 1, 1, 1, 1, 1, 1, 1, 1, 1, 1, 1, 1, 1, 1, 1, 1, 1, 1, 1, 1, 1, 1, 1, 1, 1, 1, 1, 1, 1, 1, 1, 1, 0, 0, 0, 0, 0, 0, 0, 0, 0, 0, 0, 0, 0, 0, 0, 0, 0, 0, 0, 0, 0, 0, 0, 0, 0, 0, 0, 0, 0, 0, 0, 0, 0, 0, 0, 0, 0, 0, 0, 0, 0, 0, 0, 0, 0, 0, 0, 0, 0, 0, 0, 0, 0, 0, 0, 0, 0, 0, 0, 0, 0, 0, 0, 0])
_uv = me_cylinder.uv_layers.new(name='UVMap')
_uv.uv.foreach_set('vector', [1.0, 0.6579, 1.0, 0.8421, 0.9688, 0.8421, 0.9688, 0.6579, 0.9688, 0.6579, 0.9688, 0.8421, 0.9375, 0.8421, 0.9375, 0.6579, 0.9375, 0.6579, 0.9375, 0.8421, 0.9062, 0.8421, 0.9062, 0.6579, 0.9062, 0.6579, 0.9062, 0.8421, 0.875, 0.8421, 0.875, 0.6579, 0.875, 0.6579, 0.875, 0.8421, 0.8438, 0.8421, 0.8438, 0.6579, 0.8438, 0.6579, 0.8438, 0.8421, 0.8125, 0.8421, 0.8125, 0.6579, 0.8125, 0.6579, 0.8125, 0.8421, 0.7812, 0.8421, 0.7812, 0.6579, 0.7812, 0.6579, 0.7812, 0.8421, 0.75, 0.8421, 0.75, 0.6579, 0.75, 0.6579, 0.75, 0.8421, 0.7188, 0.8421, 0.7188, 0.6579, 0.7188, 0.6579, 0.7188, 0.8421, 0.6875, 0.8421, 0.6875, 0.6579, 0.6875, 0.6579, 0.6875, 0.8421, 0.6562, 0.8421, 0.6562, 0.6579, 0.6562, 0.6579, 0.6562, 0.8421, 0.625, 0.8421, 0.625, 0.6579, 0.625, 0.6579, 0.625, 0.8421, 0.5938, 0.8421, 0.5938, 0.6579, 0.5938, 0.6579, 0.5938, 0.8421, 0.5625, 0.8421, 0.5625, 0.6579, 0.5625, 0.6579, 0.5625, 0.8421, 0.5312, 0.8421, 0.5312, 0.6579, 0.5312, 0.6579, 0.5312, 0.8421, 0.5, 0.8421, 0.5, 0.6579, 0.5, 0.6579, 0.5, 0.8421, 0.4688, 0.8421, 0.4688, 0.6579, 0.4688, 0.6579, 0.4688, 0.8421, 0.4375, 0.8421, 0.4375, 0.6579, 0.4375, 0.6579, 0.4375, 0.8421, 0.4062, 0.8421, 0.4062, 0.6579, 0.4062, 0.6579, 0.4062, 0.8421, 0.375, 0.8421, 0.375, 0.6579, 0.375, 0.6579, 0.375, 0.8421, 0.3438, 0.8421, 0.3438, 0.6579, 0.3438, 0.6579, 0.3438, 0.8421, 0.3125, 0.8421, 0.3125, 0.6579, 0.3125, 0.6579, 0.3125, 0.8421, 0.2812, 0.8421, 0.2812, 0.6579, 0.2812, 0.6579, 0.2812, 0.8421, 0.25, 0.8421, 0.25, 0.6579, 0.25, 0.6579, 0.25, 0.8421, 0.2188, 0.8421, 0.2188, 0.6579, 0.2188, 0.6579, 0.2188, 0.8421, 0.1875, 0.8421, 0.1875, 0.6579, 0.1875, 0.6579, 0.1875, 0.8421, 0.1562, 0.8421, 0.1562, 0.6579, 0.1562, 0.6579, 0.1562, 0.8421, 0.125, 0.8421, 0.125, 0.6579, 0.125, 0.6579, 0.125, 0.8421, 0.09375, 0.8421, 0.09375, 0.6579, 0.09375, 0.6579, 0.09375, 0.8421, 0.0625, 0.8421, 0.0625, 0.6579, 0.0625, 0.6579, 0.0625, 0.8421, 0.03125, 0.8421, 0.03125, 0.6579, 0.03125, 0.6579, 0.03125, 0.8421, 0.0, 0.8421, 0.0, 0.6579, 0.75, 0.49, 0.7968, 0.4854, 0.8418, 0.4717, 0.8833, 0.4496, 0.9197, 0.4197, 0.9496, 0.3833, 0.9717, 0.3418, 0.9854, 0.2968, 0.99, 0.25, 0.9854, 0.2032, 0.9717, 0.1582, 0.9496, 0.1167, 0.9197, 0.08029, 0.8833, 0.05045, 0.8418, 0.02827, 0.7968, 0.01461, 0.75, 0.01, 0.7032, 0.01461, 0.6582, 0.02827, 0.6167, 0.05045, 0.5803, 0.08029, 0.5504, 0.1167, 0.5283, 0.1582, 0.5146, 0.2032, 0.51, 0.25, 0.5146, 0.2968, 0.5283, 0.3418, 0.5504, 0.3833, 0.5803, 0.4197, 0.6167, 0.4496, 0.6582, 0.4717, 0.7032, 0.4854, 0.5, 1.0, 0.5312, 1.0, 0.5312, 1.0, 0.5234, 1.0, 0.5156, 1.0, 0.5078, 1.0, 0.5, 1.0, 0.2188, 1.0, 0.25, 1.0, 0.25, 1.0, 0.2422, 1.0, 0.2344, 1.0, 0.2266, 1.0, 0.2187, 1.0, 0.9062, 1.0, 0.9375, 1.0, 0.9375, 1.0, 0.9297, 1.0, 0.9219, 1.0, 0.9141, 1.0, 0.9062, 1.0, 0.625, 1.0, 0.6562, 1.0, 0.6562, 1.0, 0.6484, 1.0, 0.6406, 1.0, 0.6328, 1.0, 0.625, 1.0, 0.3438, 1.0, 0.375, 1.0, 0.375, 1.0, 0.3672, 1.0, 0.3594, 1.0, 0.3516, 1.0, 0.3438, 1.0, 0.0625, 1.0, 0.09375, 1.0, 0.09375, 1.0, 0.08594, 1.0, 0.07812, 1.0, 0.07031, 1.0, 0.0625, 1.0, 0.75, 1.0, 0.7812, 1.0, 0.7812, 1.0, 0.7734, 1.0, 0.7656, 1.0, 0.7578, 1.0, 0.75, 1.0, 0.4688, 1.0, 0.5, 1.0, 0.5, 1.0, 0.4922, 1.0, 0.4844, 1.0, 0.4766, 1.0, 0.4688, 1.0, 0.1875, 1.0, 0.2188, 1.0, 0.2187, 1.0, 0.2109, 1.0, 0.2031, 1.0, 0.1953, 1.0, 0.1875, 1.0, 0.875, 1.0, 0.9062, 1.0, 0.9062, 1.0, 0.8984, 1.0, 0.8906, 1.0, 0.8828, 1.0, 0.875, 1.0, 0.5938, 1.0, 0.625, 1.0, 0.625, 1.0, 0.6172, 1.0, 0.6094, 1.0, 0.6016, 1.0, 0.5938, 1.0, 0.3125, 1.0, 0.3438, 1.0, 0.3438, 1.0, 0.3359, 1.0, 0.3281, 1.0, 0.3203, 1.0, 0.3125, 1.0, 0.03125, 1.0, 0.0625, 1.0, 0.0625, 1.0, 0.05469, 1.0, 0.04688, 1.0, 0.03906, 1.0, 0.03125, 1.0, 0.7188, 1.0, 0.75, 1.0, 0.75, 1.0, 0.7422, 1.0, 0.7344, 1.0, 0.7266, 1.0, 0.7188, 1.0, 0.4375, 1.0, 0.4688, 1.0, 0.4688, 1.0, 0.4609, 1.0, 0.4531, 1.0, 0.4453, 1.0, 0.4375, 1.0, 0.1562, 1.0, 0.1875, 1.0, 0.1875, 1.0, 0.1797, 1.0, 0.1719, 1.0, 0.1641, 1.0, 0.1562, 1.0, 0.8438, 1.0, 0.875, 1.0, 0.875, 1.0, 0.8672, 1.0, 0.8594, 1.0, 0.8516, 1.0, 0.8437, 1.0, 0.5625, 1.0, 0.5938, 1.0, 0.5938, 1.0, 0.5859, 1.0, 0.5781, 1.0, 0.5703, 1.0, 0.5625, 1.0, 0.2812, 1.0, 0.3125, 1.0, 0.3125, 1.0, 0.3047, 1.0, 0.2969, 1.0, 0.2891, 1.0, 0.2812, 1.0, 0.9688, 1.0, 1.0, 1.0, 1.0, 1.0, 0.9922, 1.0, 0.9844, 1.0, 0.9766, 1.0, 0.9687, 1.0, 0.0, 1.0, 0.03125, 1.0, 0.03125, 1.0, 0.02344, 1.0, 0.01563, 1.0, 0.007813, 1.0, 0.0, 1.0, 0.6875, 1.0, 0.7188, 1.0, 0.7188, 1.0, 0.7109, 1.0, 0.7031, 1.0, 0.6953, 1.0, 0.6875, 1.0, 0.4062, 1.0, 0.4375, 1.0, 0.4375, 1.0, 0.4297, 1.0, 0.4219, 1.0, 0.4141, 1.0, 0.4062, 1.0, 0.125, 1.0, 0.1562, 1.0, 0.1562, 1.0, 0.1484, 1.0, 0.1406, 1.0, 0.1328, 1.0, 0.125, 1.0, 0.8125, 1.0, 0.8438, 1.0, 0.8437, 1.0, 0.8359, 1.0, 0.8281, 1.0, 0.8203, 1.0, 0.8125, 1.0, 0.5312, 1.0, 0.5625, 1.0, 0.5625, 1.0, 0.5547, 1.0, 0.5469, 1.0, 0.5391, 1.0, 0.5312, 1.0, 0.25, 1.0, 0.2812, 1.0, 0.2812, 1.0, 0.2734, 1.0, 0.2656, 1.0, 0.2578, 1.0, 0.25, 1.0, 0.9375, 1.0, 0.9688, 1.0, 0.9687, 1.0, 0.9609, 1.0, 0.9531, 1.0, 0.9453, 1.0, 0.9375, 1.0, 0.6562, 1.0, 0.6875, 1.0, 0.6875, 1.0, 0.6797, 1.0, 0.6719, 1.0, 0.6641, 1.0, 0.6562, 1.0, 0.375, 1.0, 0.4062, 1.0, 0.4062, 1.0, 0.3984, 1.0, 0.3906, 1.0, 0.3828, 1.0, 0.375, 1.0, 0.09375, 1.0, 0.125, 1.0, 0.125, 1.0, 0.1172, 1.0, 0.1094, 1.0, 0.1016, 1.0, 0.09375, 1.0, 0.7812, 1.0, 0.8125, 1.0, 0.8125, 1.0, 0.8047, 1.0, 0.7969, 1.0, 0.7891, 1.0, 0.7812, 1.0, 0.4062, 1.0, 0.4141, 1.0, 0.4062, 1.0, 0.8125, 1.0, 0.8203, 1.0, 0.8125, 1.0, 0.375, 1.0, 0.3828, 1.0, 0.375, 1.0, 0.7812, 1.0, 0.7891, 1.0, 0.7812, 1.0, 0.3438, 1.0, 0.3516, 1.0, 0.3438, 1.0, 0.75, 1.0, 0.7578, 1.0, 0.75, 1.0, 0.3125, 1.0, 0.3203, 1.0, 0.3125, 1.0, 0.7188, 1.0, 0.7266, 1.0, 0.7188, 1.0, 0.2812, 1.0, 0.2891, 1.0, 0.2812, 1.0, 0.6875, 1.0, 0.6953, 1.0, 0.6875, 1.0, 0.25, 1.0, 0.2578, 1.0, 0.25, 1.0, 0.6562, 1.0, 0.6641, 1.0, 0.6562, 1.0, 0.2187, 1.0, 0.2266, 1.0, 0.2188, 1.0, 0.625, 1.0, 0.6328, 1.0, 0.625, 1.0, 0.1875, 1.0, 0.1953, 1.0, 0.1875, 1.0, 0.5938, 1.0, 0.6016, 1.0, 0.5938, 1.0, 0.1562, 1.0, 0.1641, 1.0, 0.1562, 1.0, 0.5625, 1.0, 0.5703, 1.0, 0.5625, 1.0, 0.9687, 1.0, 0.9766, 1.0, 0.9688, 1.0, 0.125, 1.0, 0.1328, 1.0, 0.125, 1.0, 0.5312, 1.0, 0.5391, 1.0, 0.5312, 1.0, 0.9375, 1.0, 0.9453, 1.0, 0.9375, 1.0, 0.09375, 1.0, 0.1016, 1.0, 0.09375, 1.0, 0.5, 1.0, 0.5078, 1.0, 0.5, 1.0, 0.9062, 1.0, 0.9141, 1.0, 0.9062, 1.0, 0.0625, 1.0, 0.07031, 1.0, 0.0625, 1.0, 0.4688, 1.0, 0.4766, 1.0, 0.4688, 1.0, 0.875, 1.0, 0.8828, 1.0, 0.875, 1.0, 0.03125, 1.0, 0.03906, 1.0, 0.03125, 1.0, 0.4375, 1.0, 0.4453, 1.0, 0.4375, 1.0, 0.8437, 1.0, 0.8516, 1.0, 0.8438, 1.0, 0.0, 1.0, 0.007813, 1.0, 0.0, 1.0, 0.6562, 1.0, 0.6484, 1.0, 0.6406, 1.0, 0.6328, 1.0, 0.625, 1.0, 0.625, 1.0, 0.6562, 1.0, 0.5312, 1.0, 0.5234, 1.0, 0.5156, 1.0, 0.5078, 1.0, 0.5, 1.0, 0.5, 1.0, 0.5312, 1.0, 0.5, 1.0, 0.4922, 1.0, 0.4844, 1.0, 0.4766, 1.0, 0.4688, 1.0, 0.4688, 1.0, 0.5, 1.0, 0.6875, 1.0, 0.6797, 1.0, 0.6719, 1.0, 0.6641, 1.0, 0.6562, 1.0, 0.6562, 1.0, 0.6875, 1.0, 0.2812, 1.0, 0.2734, 1.0, 0.2656, 1.0, 0.2578, 1.0, 0.25, 1.0, 0.25, 1.0, 0.2812, 1.0, 0.4062, 1.0, 0.3984, 1.0, 0.3906, 1.0, 0.3828, 1.0, 0.375, 1.0, 0.375, 1.0, 0.4062, 1.0, 0.125, 1.0, 0.1172, 1.0, 0.1094, 1.0, 0.1016, 1.0, 0.09375, 1.0, 0.09375, 1.0, 0.125, 1.0, 0.5625, 1.0, 0.5547, 1.0, 0.5469, 1.0, 0.5391, 1.0, 0.5312, 1.0, 0.5312, 1.0, 0.5625, 1.0, 0.3438, 1.0, 0.3359, 1.0, 0.3281, 1.0, 0.3203, 1.0, 0.3125, 1.0, 0.3125, 1.0, 0.3438, 1.0, 0.9375, 1.0, 0.9297, 1.0, 0.9219, 1.0, 0.9141, 1.0, 0.9062, 1.0, 0.9062, 1.0, 0.9375, 1.0, 0.0625, 1.0, 0.05469, 1.0, 0.04688, 1.0, 0.03906, 1.0, 0.03125, 1.0, 0.03125, 1.0, 0.0625, 1.0, 0.5938, 1.0, 0.5859, 1.0, 0.5781, 1.0, 0.5703, 1.0, 0.5625, 1.0, 0.5625, 1.0, 0.5938, 1.0, 0.3125, 1.0, 0.3047, 1.0, 0.2969, 1.0, 0.2891, 1.0, 0.2812, 1.0, 0.2812, 1.0, 0.3125, 1.0, 0.9062, 1.0, 0.8984, 1.0, 0.8906, 1.0, 0.8828, 1.0, 0.875, 1.0, 0.875, 1.0, 0.9062, 1.0, 0.375, 1.0, 0.3672, 1.0, 0.3594, 1.0, 0.3516, 1.0, 0.3438, 1.0, 0.3438, 1.0, 0.375, 1.0, 0.625, 1.0, 0.6172, 1.0, 0.6094, 1.0, 0.6016, 1.0, 0.5938, 1.0, 0.5938, 1.0, 0.625, 1.0, 0.25, 1.0, 0.2422, 1.0, 0.2344, 1.0, 0.2266, 1.0, 0.2187, 1.0, 0.2188, 1.0, 0.25, 1.0, 0.4688, 1.0, 0.4609, 1.0, 0.4531, 1.0, 0.4453, 1.0, 0.4375, 1.0, 0.4375, 1.0, 0.4688, 1.0, 0.9687, 1.0, 0.9609, 1.0, 0.9531, 1.0, 0.9453, 1.0, 0.9375, 1.0, 0.9375, 1.0, 0.9688, 1.0, 1.0, 1.0, 0.9922, 1.0, 0.9844, 1.0, 0.9766, 1.0, 0.9687, 1.0, 0.9688, 1.0, 1.0, 1.0, 0.2187, 1.0, 0.2109, 1.0, 0.2031, 1.0, 0.1953, 1.0, 0.1875, 1.0, 0.1875, 1.0, 0.2188, 1.0, 0.4375, 1.0, 0.4297, 1.0, 0.4219, 1.0, 0.4141, 1.0, 0.4062, 1.0, 0.4062, 1.0, 0.4375, 1.0, 0.875, 1.0, 0.8672, 1.0, 0.8594, 1.0, 0.8516, 1.0, 0.8437, 1.0, 0.8438, 1.0, 0.875, 1.0, 0.1875, 1.0, 0.1797, 1.0, 0.1719, 1.0, 0.1641, 1.0, 0.1562, 1.0, 0.1562, 1.0, 0.1875, 1.0, 0.8437, 1.0, 0.8359, 1.0, 0.8281, 1.0, 0.8203, 1.0, 0.8125, 1.0, 0.8125, 1.0, 0.8438, 1.0, 0.1562, 1.0, 0.1484, 1.0, 0.1406, 1.0, 0.1328, 1.0, 0.125, 1.0, 0.125, 1.0, 0.1562, 1.0, 0.8125, 1.0, 0.8047, 1.0, 0.7969, 1.0, 0.7891, 1.0, 0.7812, 1.0, 0.7812, 1.0, 0.8125, 1.0, 0.09375, 1.0, 0.08594, 1.0, 0.07812, 1.0, 0.07031, 1.0, 0.0625, 1.0, 0.0625, 1.0, 0.09375, 1.0, 0.7812, 1.0, 0.7734, 1.0, 0.7656, 1.0, 0.7578, 1.0, 0.75, 1.0, 0.75, 1.0, 0.7812, 1.0, 0.03125, 1.0, 0.02344, 1.0, 0.01563, 1.0, 0.007813, 1.0, 0.0, 1.0, 0.0, 1.0, 0.03125, 1.0, 0.75, 1.0, 0.7422, 1.0, 0.7344, 1.0, 0.7266, 1.0, 0.7188, 1.0, 0.7188, 1.0, 0.75, 1.0, 0.7188, 1.0, 0.7109, 1.0, 0.7031, 1.0, 0.6953, 1.0, 0.6875, 1.0, 0.6875, 1.0, 0.7188, 1.0, 0.0, 1.0, 0.007813, 1.0, 0.0, 1.0, 0.0, 1.0, 0.007813, 1.0, 0.007813, 1.0, 0.01563, 1.0, 0.02344, 1.0, 0.01563, 1.0, 0.8438, 1.0, 0.8516, 1.0, 0.8438, 1.0, 0.8438, 1.0, 0.8516, 1.0, 0.8516, 1.0, 0.8594, 1.0, 0.8672, 1.0, 0.8594, 1.0, 0.4375, 1.0, 0.4453, 1.0, 0.4375, 1.0, 0.4375, 1.0, 0.4453, 1.0, 0.4453, 1.0, 0.4531, 1.0, 0.4609, 1.0, 0.4531, 1.0, 0.03125, 1.0, 0.03906, 1.0, 0.03125, 1.0, 0.03125, 1.0, 0.03906, 1.0, 0.03906, 1.0, 0.04688, 1.0, 0.05469, 1.0, 0.04688, 1.0, 0.875, 1.0, 0.8828, 1.0, 0.875, 1.0, 0.875, 1.0, 0.8828, 1.0, 0.8828, 1.0, 0.8906, 1.0, 0.8984, 1.0, 0.8906, 1.0, 0.4688, 1.0, 0.4766, 1.0, 0.4688, 1.0, 0.4688, 1.0, 0.4766, 1.0, 0.4766, 1.0, 0.4844, 1.0, 0.4922, 1.0, 0.4844, 1.0, 0.0625, 1.0, 0.07031, 1.0, 0.0625, 1.0, 0.0625, 1.0, 0.07031, 1.0, 0.07031, 1.0, 0.07812, 1.0, 0.08594, 1.0, 0.07812, 1.0, 0.9062, 1.0, 0.9141, 1.0, 0.9062, 1.0, 0.9062, 1.0, 0.9141, 1.0, 0.9141, 1.0, 0.9219, 1.0, 0.9297, 1.0, 0.9219, 1.0, 0.5, 1.0, 0.5078, 1.0, 0.5, 1.0, 0.5, 1.0, 0.5078, 1.0, 0.5078, 1.0, 0.5156, 1.0, 0.5234, 1.0, 0.5156, 1.0, 0.09375, 1.0, 0.1016, 1.0, 0.09375, 1.0, 0.09375, 1.0, 0.1016, 1.0, 0.1016, 1.0, 0.1094, 1.0, 0.1172, 1.0, 0.1094, 1.0, 0.9375, 1.0, 0.9453, 1.0, 0.9375, 1.0, 0.9375, 1.0, 0.9453, 1.0, 0.9453, 1.0, 0.9531, 1.0, 0.9609, 1.0, 0.9531, 1.0, 0.5312, 1.0, 0.5391, 1.0, 0.5312, 1.0, 0.5312, 1.0, 0.5391, 1.0, 0.5391, 1.0, 0.5469, 1.0, 0.5547, 1.0, 0.5469, 1.0, 0.125, 1.0, 0.1328, 1.0, 0.125, 1.0, 0.125, 1.0, 0.1328, 1.0, 0.1328, 1.0, 0.1406, 1.0, 0.1484, 1.0, 0.1406, 1.0, 0.9688, 1.0, 0.9766, 1.0, 0.9688, 1.0, 0.9688, 1.0, 0.9766, 1.0, 0.9766, 1.0, 0.9844, 1.0, 0.9922, 1.0, 0.9844, 1.0, 0.5625, 1.0, 0.5703, 1.0, 0.5625, 1.0, 0.5625, 1.0, 0.5703, 1.0, 0.5703, 1.0, 0.5781, 1.0, 0.5859, 1.0, 0.5781, 1.0, 0.1562, 1.0, 0.1641, 1.0, 0.1562, 1.0, 0.1562, 1.0, 0.1641, 1.0, 0.1641, 1.0, 0.1719, 1.0, 0.1797, 1.0, 0.1719, 1.0, 0.5938, 1.0, 0.6016, 1.0, 0.5938, 1.0, 0.5938, 1.0, 0.6016, 1.0, 0.6016, 1.0, 0.6094, 1.0, 0.6172, 1.0, 0.6094, 1.0, 0.1875, 1.0, 0.1953, 1.0, 0.1875, 1.0, 0.1875, 1.0, 0.1953, 1.0, 0.1953, 1.0, 0.2031, 1.0, 0.2109, 1.0, 0.2031, 1.0, 0.625, 1.0, 0.6328, 1.0, 0.625, 1.0, 0.625, 1.0, 0.6328, 1.0, 0.6328, 1.0, 0.6406, 1.0, 0.6484, 1.0, 0.6406, 1.0, 0.2188, 1.0, 0.2266, 1.0, 0.2188, 1.0, 0.2188, 1.0, 0.2266, 1.0, 0.2266, 1.0, 0.2344, 1.0, 0.2422, 1.0, 0.2344, 1.0, 0.6562, 1.0, 0.6641, 1.0, 0.6562, 1.0, 0.6562, 1.0, 0.6641, 1.0, 0.6641, 1.0, 0.6719, 1.0, 0.6797, 1.0, 0.6719, 1.0, 0.25, 1.0, 0.2578, 1.0, 0.25, 1.0, 0.25, 1.0, 0.2578, 1.0, 0.2578, 1.0, 0.2656, 1.0, 0.2734, 1.0, 0.2656, 1.0, 0.6875, 1.0, 0.6953, 1.0, 0.6875, 1.0, 0.6875, 1.0, 0.6953, 1.0, 0.6953, 1.0, 0.7031, 1.0, 0.7109, 1.0, 0.7031, 1.0, 0.2812, 1.0, 0.2891, 1.0, 0.2812, 1.0, 0.2812, 1.0, 0.2891, 1.0, 0.2891, 1.0, 0.2969, 1.0, 0.3047, 1.0, 0.2969, 1.0, 0.7188, 1.0, 0.7266, 1.0, 0.7188, 1.0, 0.7188, 1.0, 0.7266, 1.0, 0.7266, 1.0, 0.7344, 1.0, 0.7422, 1.0, 0.7344, 1.0, 0.3125, 1.0, 0.3203, 1.0, 0.3125, 1.0, 0.3125, 1.0, 0.3203, 1.0, 0.3203, 1.0, 0.3281, 1.0, 0.3359, 1.0, 0.3281, 1.0, 0.75, 1.0, 0.7578, 1.0, 0.75, 1.0, 0.75, 1.0, 0.7578, 1.0, 0.7578, 1.0, 0.7656, 1.0, 0.7734, 1.0, 0.7656, 1.0, 0.3438, 1.0, 0.3516, 1.0, 0.3438, 1.0, 0.3438, 1.0, 0.3516, 1.0, 0.3516, 1.0, 0.3594, 1.0, 0.3672, 1.0, 0.3594, 1.0, 0.7812, 1.0, 0.7891, 1.0, 0.7812, 1.0, 0.7812, 1.0, 0.7891, 1.0, 0.7891, 1.0, 0.7969, 1.0, 0.8047, 1.0, 0.7969, 1.0, 0.375, 1.0, 0.3828, 1.0, 0.375, 1.0, 0.375, 1.0, 0.3828, 1.0, 0.3828, 1.0, 0.3906, 1.0, 0.3984, 1.0, 0.3906, 1.0, 0.8125, 1.0, 0.8203, 1.0, 0.8125, 1.0, 0.8125, 1.0, 0.8203, 1.0, 0.8203, 1.0, 0.8281, 1.0, 0.8359, 1.0, 0.8281, 1.0, 0.4062, 1.0, 0.4141, 1.0, 0.4062, 1.0, 0.4062, 1.0, 0.4141, 1.0, 0.4141, 1.0, 0.4219, 1.0, 0.4297, 1.0, 0.4219, 1.0, 0.4219, 1.0, 0.4297, 1.0, 0.4219, 1.0, 0.4219, 1.0, 0.4297, 1.0, 0.4297, 1.0, 0.4297, 1.0, 0.4375, 1.0, 0.4297, 1.0, 0.4141, 1.0, 0.4219, 1.0, 0.4219, 1.0, 0.4141, 1.0, 0.4141, 1.0, 0.4219, 1.0, 0.4141, 1.0, 0.4219, 1.0, 0.4219, 1.0, 0.4062, 1.0, 0.4141, 1.0, 0.4062, 1.0, 0.4062, 1.0, 0.4141, 1.0, 0.4141, 1.0, 0.4141, 1.0, 0.4219, 1.0, 0.4141, 1.0, 0.8281, 1.0, 0.8359, 1.0, 0.8281, 1.0, 0.8281, 1.0, 0.8359, 1.0, 0.8359, 1.0, 0.8359, 1.0, 0.8437, 1.0, 0.8359, 1.0, 0.8203, 1.0, 0.8281, 1.0, 0.8281, 1.0, 0.8203, 1.0, 0.8203, 1.0, 0.8281, 1.0, 0.8203, 1.0, 0.8281, 1.0, 0.8281, 1.0, 0.8125, 1.0, 0.8203, 1.0, 0.8125, 1.0, 0.8125, 1.0, 0.8203, 1.0, 0.8203, 1.0, 0.8203, 1.0, 0.8281, 1.0, 0.8203, 1.0, 0.3906, 1.0, 0.3984, 1.0, 0.3906, 1.0, 0.3906, 1.0, 0.3984, 1.0, 0.3984, 1.0, 0.3984, 1.0, 0.4062, 1.0, 0.3984, 1.0, 0.3828, 1.0, 0.3906, 1.0, 0.3906, 1.0, 0.3828, 1.0, 0.3828, 1.0, 0.3906, 1.0, 0.3828, 1.0, 0.3906, 1.0, 0.3906, 1.0, 0.375, 1.0, 0.3828, 1.0, 0.375, 1.0, 0.375, 1.0, 0.3828, 1.0, 0.3828, 1.0, 0.3828, 1.0, 0.3906, 1.0, 0.3828, 1.0, 0.7969, 1.0, 0.8047, 1.0, 0.7969, 1.0, 0.7969, 1.0, 0.8047, 1.0, 0.8047, 1.0, 0.8047, 1.0, 0.8125, 1.0, 0.8047, 1.0, 0.7891, 1.0, 0.7969, 1.0, 0.7969, 1.0, 0.7891, 1.0, 0.7891, 1.0, 0.7969, 1.0, 0.7891, 1.0, 0.7969, 1.0, 0.7969, 1.0, 0.7812, 1.0, 0.7891, 1.0, 0.7812, 1.0, 0.7812, 1.0, 0.7891, 1.0, 0.7891, 1.0, 0.7891, 1.0, 0.7969, 1.0, 0.7891, 1.0, 0.3594, 1.0, 0.3672, 1.0, 0.3594, 1.0, 0.3594, 1.0, 0.3672, 1.0, 0.3672, 1.0, 0.3672, 1.0, 0.375, 1.0, 0.3672, 1.0, 0.3516, 1.0, 0.3594, 1.0, 0.3594, 1.0, 0.3516, 1.0, 0.3516, 1.0, 0.3594, 1.0, 0.3516, 1.0, 0.3594, 1.0, 0.3594, 1.0, 0.3438, 1.0, 0.3516, 1.0, 0.3438, 1.0, 0.3438, 1.0, 0.3516, 1.0, 0.3516, 1.0, 0.3516, 1.0, 0.3594, 1.0, 0.3516, 1.0, 0.7656, 1.0, 0.7734, 1.0, 0.7656, 1.0, 0.7656, 1.0, 0.7734, 1.0, 0.7734, 1.0, 0.7734, 1.0, 0.7812, 1.0, 0.7734, 1.0, 0.7578, 1.0, 0.7656, 1.0, 0.7656, 1.0, 0.7578, 1.0, 0.7578, 1.0, 0.7656, 1.0, 0.7578, 1.0, 0.7656, 1.0, 0.7656, 1.0, 0.75, 1.0, 0.7578, 1.0, 0.75, 1.0, 0.75, 1.0, 0.7578, 1.0, 0.7578, 1.0, 0.7578, 1.0, 0.7656, 1.0, 0.7578, 1.0, 0.3281, 1.0, 0.3359, 1.0, 0.3281, 1.0, 0.3281, 1.0, 0.3359, 1.0, 0.3359, 1.0, 0.3359, 1.0, 0.3438, 1.0, 0.3359, 1.0, 0.3203, 1.0, 0.3281, 1.0, 0.3281, 1.0, 0.3203, 1.0, 0.3203, 1.0, 0.3281, 1.0, 0.3203, 1.0, 0.3281, 1.0, 0.3281, 1.0, 0.3125, 1.0, 0.3203, 1.0, 0.3125, 1.0, 0.3125, 1.0, 0.3203, 1.0, 0.3203, 1.0, 0.3203, 1.0, 0.3281, 1.0, 0.3203, 1.0, 0.7344, 1.0, 0.7422, 1.0, 0.7344, 1.0, 0.7344, 1.0, 0.7422, 1.0, 0.7422, 1.0, 0.7422, 1.0, 0.75, 1.0, 0.7422, 1.0, 0.7266, 1.0, 0.7344, 1.0, 0.7344, 1.0, 0.7266, 1.0, 0.7266, 1.0, 0.7344, 1.0, 0.7266, 1.0, 0.7344, 1.0, 0.7344, 1.0, 0.7188, 1.0, 0.7266, 1.0, 0.7188, 1.0, 0.7188, 1.0, 0.7266, 1.0, 0.7266, 1.0, 0.7266, 1.0, 0.7344, 1.0, 0.7266, 1.0, 0.2969, 1.0, 0.3047, 1.0, 0.2969, 1.0, 0.2969, 1.0, 0.3047, 1.0, 0.3047, 1.0, 0.3047, 1.0, 0.3125, 1.0, 0.3047, 1.0, 0.2891, 1.0, 0.2969, 1.0, 0.2969, 1.0, 0.2891, 1.0, 0.2891, 1.0, 0.2969, 1.0, 0.2891, 1.0, 0.2969, 1.0, 0.2969, 1.0, 0.2812, 1.0, 0.2891, 1.0, 0.2812, 1.0, 0.2812, 1.0, 0.2891, 1.0, 0.2891, 1.0, 0.2891, 1.0, 0.2969, 1.0, 0.2891, 1.0, 0.7031, 1.0, 0.7109, 1.0, 0.7031, 1.0, 0.7031, 1.0, 0.7109, 1.0, 0.7109, 1.0, 0.7109, 1.0, 0.7188, 1.0, 0.7109, 1.0, 0.6953, 1.0, 0.7031, 1.0, 0.7031, 1.0, 0.6953, 1.0, 0.6953, 1.0, 0.7031, 1.0, 0.6953, 1.0, 0.7031, 1.0, 0.7031, 1.0, 0.6875, 1.0, 0.6953, 1.0, 0.6875, 1.0, 0.6875, 1.0, 0.6953, 1.0, 0.6953, 1.0, 0.6953, 1.0, 0.7031, 1.0, 0.6953, 1.0, 0.2656, 1.0, 0.2734, 1.0, 0.2656, 1.0, 0.2656, 1.0, 0.2734, 1.0, 0.2734, 1.0, 0.2734, 1.0, 0.2812, 1.0, 0.2734, 1.0, 0.2578, 1.0, 0.2656, 1.0, 0.2656, 1.0, 0.2578, 1.0, 0.2578, 1.0, 0.2656, 1.0, 0.2578, 1.0, 0.2656, 1.0, 0.2656, 1.0, 0.25, 1.0, 0.2578, 1.0, 0.25, 1.0, 0.25, 1.0, 0.2578, 1.0, 0.2578, 1.0, 0.2578, 1.0, 0.2656, 1.0, 0.2578, 1.0, 0.6719, 1.0, 0.6797, 1.0, 0.6719, 1.0, 0.6719, 1.0, 0.6797, 1.0, 0.6797, 1.0, 0.6797, 1.0, 0.6875, 1.0, 0.6797, 1.0, 0.6641, 1.0, 0.6719, 1.0, 0.6719, 1.0, 0.6641, 1.0, 0.6641, 1.0, 0.6719, 1.0, 0.6641, 1.0, 0.6719, 1.0, 0.6719, 1.0, 0.6562, 1.0, 0.6641, 1.0, 0.6562, 1.0, 0.6562, 1.0, 0.6641, 1.0, 0.6641, 1.0, 0.6641, 1.0, 0.6719, 1.0, 0.6641, 1.0, 0.2344, 1.0, 0.2422, 1.0, 0.2344, 1.0, 0.2344, 1.0, 0.2422, 1.0, 0.2422, 1.0, 0.2422, 1.0, 0.25, 1.0, 0.2422, 1.0, 0.2266, 1.0, 0.2344, 1.0, 0.2344, 1.0, 0.2266, 1.0, 0.2266, 1.0, 0.2344, 1.0, 0.2266, 1.0, 0.2344, 1.0, 0.2344, 1.0, 0.2188, 1.0, 0.2266, 1.0, 0.2188, 1.0, 0.2188, 1.0, 0.2266, 1.0, 0.2266, 1.0, 0.2266, 1.0, 0.2344, 1.0, 0.2266, 1.0, 0.6406, 1.0, 0.6484, 1.0, 0.6406, 1.0, 0.6406, 1.0, 0.6484, 1.0, 0.6484, 1.0, 0.6484, 1.0, 0.6562, 1.0, 0.6484, 1.0, 0.6328, 1.0, 0.6406, 1.0, 0.6406, 1.0, 0.6328, 1.0, 0.6328, 1.0, 0.6406, 1.0, 0.6328, 1.0, 0.6406, 1.0, 0.6406, 1.0, 0.625, 1.0, 0.6328, 1.0, 0.625, 1.0, 0.625, 1.0, 0.6328, 1.0, 0.6328, 1.0, 0.6328, 1.0, 0.6406, 1.0, 0.6328, 1.0, 0.2031, 1.0, 0.2109, 1.0, 0.2031, 1.0, 0.2031, 1.0, 0.2109, 1.0, 0.2109, 1.0, 0.2109, 1.0, 0.2187, 1.0, 0.2109, 1.0, 0.1953, 1.0, 0.2031, 1.0, 0.2031, 1.0, 0.1953, 1.0, 0.1953, 1.0, 0.2031, 1.0, 0.1953, 1.0, 0.2031, 1.0, 0.2031, 1.0, 0.1875, 1.0, 0.1953, 1.0, 0.1875, 1.0, 0.1875, 1.0, 0.1953, 1.0, 0.1953, 1.0, 0.1953, 1.0, 0.2031, 1.0, 0.1953, 1.0, 0.6094, 1.0, 0.6172, 1.0, 0.6094, 1.0, 0.6094, 1.0, 0.6172, 1.0, 0.6172, 1.0, 0.6172, 1.0, 0.625, 1.0, 0.6172, 1.0, 0.6016, 1.0, 0.6094, 1.0, 0.6094, 1.0, 0.6016, 1.0, 0.6016, 1.0, 0.6094, 1.0, 0.6016, 1.0, 0.6094, 1.0, 0.6094, 1.0, 0.5938, 1.0, 0.6016, 1.0, 0.5938, 1.0, 0.5938, 1.0, 0.6016, 1.0, 0.6016, 1.0, 0.6016, 1.0, 0.6094, 1.0, 0.6016, 1.0, 0.1719, 1.0, 0.1797, 1.0, 0.1719, 1.0, 0.1719, 1.0, 0.1797, 1.0, 0.1797, 1.0, 0.1797, 1.0, 0.1875, 1.0, 0.1797, 1.0, 0.1641, 1.0, 0.1719, 1.0, 0.1719, 1.0, 0.1641, 1.0, 0.1641, 1.0, 0.1719, 1.0, 0.1641, 1.0, 0.1719, 1.0, 0.1719, 1.0, 0.1562, 1.0, 0.1641, 1.0, 0.1562, 1.0, 0.1562, 1.0, 0.1641, 1.0, 0.1641, 1.0, 0.1641, 1.0, 0.1719, 1.0, 0.1641, 1.0, 0.5781, 1.0, 0.5859, 1.0, 0.5781, 1.0, 0.5781, 1.0, 0.5859, 1.0, 0.5859, 1.0, 0.5859, 1.0, 0.5938, 1.0, 0.5859, 1.0, 0.5703, 1.0, 0.5781, 1.0, 0.5781, 1.0, 0.5703, 1.0, 0.5703, 1.0, 0.5781, 1.0, 0.5703, 1.0, 0.5781, 1.0, 0.5781, 1.0, 0.5625, 1.0, 0.5703, 1.0, 0.5625, 1.0, 0.5625, 1.0, 0.5703, 1.0, 0.5703, 1.0, 0.5703, 1.0, 0.5781, 1.0, 0.5703, 1.0, 0.9844, 1.0, 0.9922, 1.0, 0.9844, 1.0, 0.9844, 1.0, 0.9922, 1.0, 0.9922, 1.0, 0.9922, 1.0, 1.0, 1.0, 0.9922, 1.0, 0.9766, 1.0, 0.9844, 1.0, 0.9844, 1.0, 0.9766, 1.0, 0.9766, 1.0, 0.9844, 1.0, 0.9766, 1.0, 0.9844, 1.0, 0.9844, 1.0, 0.9688, 1.0, 0.9766, 1.0, 0.9688, 1.0, 0.9688, 1.0, 0.9766, 1.0, 0.9766, 1.0, 0.9766, 1.0, 0.9844, 1.0, 0.9766, 1.0, 0.1406, 1.0, 0.1484, 1.0, 0.1406, 1.0, 0.1406, 1.0, 0.1484, 1.0, 0.1484, 1.0, 0.1484, 1.0, 0.1562, 1.0, 0.1484, 1.0, 0.1328, 1.0, 0.1406, 1.0, 0.1406, 1.0, 0.1328, 1.0, 0.1328, 1.0, 0.1406, 1.0, 0.1328, 1.0, 0.1406, 1.0, 0.1406, 1.0, 0.125, 1.0, 0.1328, 1.0, 0.125, 1.0, 0.125, 1.0, 0.1328, 1.0, 0.1328, 1.0, 0.1328, 1.0, 0.1406, 1.0, 0.1328, 1.0, 0.5469, 1.0, 0.5547, 1.0, 0.5469, 1.0, 0.5469, 1.0, 0.5547, 1.0, 0.5547, 1.0, 0.5547, 1.0, 0.5625, 1.0, 0.5547, 1.0, 0.5391, 1.0, 0.5469, 1.0, 0.5469, 1.0, 0.5391, 1.0, 0.5391, 1.0, 0.5469, 1.0, 0.5391, 1.0, 0.5469, 1.0, 0.5469, 1.0, 0.5312, 1.0, 0.5391, 1.0, 0.5312, 1.0, 0.5312, 1.0, 0.5391, 1.0, 0.5391, 1.0, 0.5391, 1.0, 0.5469, 1.0, 0.5391, 1.0, 0.9531, 1.0, 0.9609, 1.0, 0.9531, 1.0, 0.9531, 1.0, 0.9609, 1.0, 0.9609, 1.0, 0.9609, 1.0, 0.9687, 1.0, 0.9609, 1.0, 0.9453, 1.0, 0.9531, 1.0, 0.9531, 1.0, 0.9453, 1.0, 0.9453, 1.0, 0.9531, 1.0, 0.9453, 1.0, 0.9531, 1.0, 0.9531, 1.0, 0.9375, 1.0, 0.9453, 1.0, 0.9375, 1.0, 0.9375, 1.0, 0.9453, 1.0, 0.9453, 1.0, 0.9453, 1.0, 0.9531, 1.0, 0.9453, 1.0, 0.1094, 1.0, 0.1172, 1.0, 0.1094, 1.0, 0.1094, 1.0, 0.1172, 1.0, 0.1172, 1.0, 0.1172, 1.0, 0.125, 1.0, 0.1172, 1.0, 0.1016, 1.0, 0.1094, 1.0, 0.1094, 1.0, 0.1016, 1.0, 0.1016, 1.0, 0.1094, 1.0, 0.1016, 1.0, 0.1094, 1.0, 0.1094, 1.0, 0.09375, 1.0, 0.1016, 1.0, 0.09375, 1.0, 0.09375, 1.0, 0.1016, 1.0, 0.1016, 1.0, 0.1016, 1.0, 0.1094, 1.0, 0.1016, 1.0, 0.5156, 1.0, 0.5234, 1.0, 0.5156, 1.0, 0.5156, 1.0, 0.5234, 1.0, 0.5234, 1.0, 0.5234, 1.0, 0.5312, 1.0, 0.5234, 1.0, 0.5078, 1.0, 0.5156, 1.0, 0.5156, 1.0, 0.5078, 1.0, 0.5078, 1.0, 0.5156, 1.0, 0.5078, 1.0, 0.5156, 1.0, 0.5156, 1.0, 0.5, 1.0, 0.5078, 1.0, 0.5, 1.0, 0.5, 1.0, 0.5078, 1.0, 0.5078, 1.0, 0.5078, 1.0, 0.5156, 1.0, 0.5078, 1.0, 0.9219, 1.0, 0.9297, 1.0, 0.9219, 1.0, 0.9219, 1.0, 0.9297, 1.0, 0.9297, 1.0, 0.9297, 1.0, 0.9375, 1.0, 0.9297, 1.0, 0.9141, 1.0, 0.9219, 1.0, 0.9219, 1.0, 0.9141, 1.0, 0.9141, 1.0, 0.9219, 1.0, 0.9141, 1.0, 0.9219, 1.0, 0.9219, 1.0, 0.9062, 1.0, 0.9141, 1.0, 0.9062, 1.0, 0.9062, 1.0, 0.9141, 1.0, 0.9141, 1.0, 0.9141, 1.0, 0.9219, 1.0, 0.9141, 1.0, 0.07812, 1.0, 0.08594, 1.0, 0.07812, 1.0, 0.07812, 1.0, 0.08594, 1.0, 0.08594, 1.0, 0.08594, 1.0, 0.09375, 1.0, 0.08594, 1.0, 0.07031, 1.0, 0.07812, 1.0, 0.07812, 1.0, 0.07031, 1.0, 0.07031, 1.0, 0.07812, 1.0, 0.07031, 1.0, 0.07812, 1.0, 0.07812, 1.0, 0.0625, 1.0, 0.07031, 1.0, 0.0625, 1.0, 0.0625, 1.0, 0.07031, 1.0, 0.07031, 1.0, 0.07031, 1.0, 0.07812, 1.0, 0.07031, 1.0, 0.4844, 1.0, 0.4922, 1.0, 0.4844, 1.0, 0.4844, 1.0, 0.4922, 1.0, 0.4922, 1.0, 0.4922, 1.0, 0.5, 1.0, 0.4922, 1.0, 0.4766, 1.0, 0.4844, 1.0, 0.4844, 1.0, 0.4766, 1.0, 0.4766, 1.0, 0.4844, 1.0, 0.4766, 1.0, 0.4844, 1.0, 0.4844, 1.0, 0.4688, 1.0, 0.4766, 1.0, 0.4688, 1.0, 0.4688, 1.0, 0.4766, 1.0, 0.4766, 1.0, 0.4766, 1.0, 0.4844, 1.0, 0.4766, 1.0, 0.8906, 1.0, 0.8984, 1.0, 0.8906, 1.0, 0.8906, 1.0, 0.8984, 1.0, 0.8984, 1.0, 0.8984, 1.0, 0.9062, 1.0, 0.8984, 1.0, 0.8828, 1.0, 0.8906, 1.0, 0.8906, 1.0, 0.8828, 1.0, 0.8828, 1.0, 0.8906, 1.0, 0.8828, 1.0, 0.8906, 1.0, 0.8906, 1.0, 0.875, 1.0, 0.8828, 1.0, 0.875, 1.0, 0.875, 1.0, 0.8828, 1.0, 0.8828, 1.0, 0.8828, 1.0, 0.8906, 1.0, 0.8828, 1.0, 0.04688, 1.0, 0.05469, 1.0, 0.04688, 1.0, 0.04688, 1.0, 0.05469, 1.0, 0.05469, 1.0, 0.05469, 1.0, 0.0625, 1.0, 0.05469, 1.0, 0.03906, 1.0, 0.04688, 1.0, 0.04688, 1.0, 0.03906, 1.0, 0.03906, 1.0, 0.04688, 1.0, 0.03906, 1.0, 0.04688, 1.0, 0.04688, 1.0, 0.03125, 1.0, 0.03906, 1.0, 0.03125, 1.0, 0.03125, 1.0, 0.03906, 1.0, 0.03906, 1.0, 0.03906, 1.0, 0.04688, 1.0, 0.03906, 1.0, 0.4531, 1.0, 0.4609, 1.0, 0.4531, 1.0, 0.4531, 1.0, 0.4609, 1.0, 0.4609, 1.0, 0.4609, 1.0, 0.4688, 1.0, 0.4609, 1.0, 0.4453, 1.0, 0.4531, 1.0, 0.4531, 1.0, 0.4453, 1.0, 0.4453, 1.0, 0.4531, 1.0, 0.4453, 1.0, 0.4531, 1.0, 0.4531, 1.0, 0.4375, 1.0, 0.4453, 1.0, 0.4375, 1.0, 0.4375, 1.0, 0.4453, 1.0, 0.4453, 1.0, 0.4453, 1.0, 0.4531, 1.0, 0.4453, 1.0, 0.8594, 1.0, 0.8672, 1.0, 0.8594, 1.0, 0.8594, 1.0, 0.8672, 1.0, 0.8672, 1.0, 0.8672, 1.0, 0.875, 1.0, 0.8672, 1.0, 0.8516, 1.0, 0.8594, 1.0, 0.8594, 1.0, 0.8516, 1.0, 0.8516, 1.0, 0.8594, 1.0, 0.8516, 1.0, 0.8594, 1.0, 0.8594, 1.0, 0.8438, 1.0, 0.8516, 1.0, 0.8438, 1.0, 0.8438, 1.0, 0.8516, 1.0, 0.8516, 1.0, 0.8516, 1.0, 0.8594, 1.0, 0.8516, 1.0, 0.01563, 1.0, 0.02344, 1.0, 0.01563, 1.0, 0.01563, 1.0, 0.02344, 1.0, 0.02344, 1.0, 0.02344, 1.0, 0.03125, 1.0, 0.02344, 1.0, 0.007813, 1.0, 0.01563, 1.0, 0.01563, 1.0, 0.007813, 1.0, 0.007813, 1.0, 0.01563, 1.0, 0.007813, 1.0, 0.01563, 1.0, 0.01563, 1.0, 0.0, 1.0, 0.007813, 1.0, 0.0, 1.0, 0.0, 1.0, 0.007813, 1.0, 0.007813, 1.0, 0.007813, 1.0, 0.01563, 1.0, 0.007813, 1.0, 0.0, 1.0, 0.007813, 1.0, 0.0, 1.0, 0.0, 1.0, 0.007813, 1.0, 0.007813, 1.0, 0.007813, 1.0, 0.01563, 1.0, 0.007813, 1.0, 0.8438, 1.0, 0.8516, 1.0, 0.8438, 1.0, 0.8438, 1.0, 0.8516, 1.0, 0.8516, 1.0, 0.8516, 1.0, 0.8594, 1.0, 0.8516, 1.0, 0.4375, 1.0, 0.4453, 1.0, 0.4375, 1.0, 0.4375, 1.0, 0.4453, 1.0, 0.4453, 1.0, 0.4453, 1.0, 0.4531, 1.0, 0.4453, 1.0, 0.03125, 1.0, 0.03906, 1.0, 0.03125, 1.0, 0.03125, 1.0, 0.03906, 1.0, 0.03906, 1.0, 0.03906, 1.0, 0.04688, 1.0, 0.03906, 1.0, 0.875, 1.0, 0.8828, 1.0, 0.875, 1.0, 0.875, 1.0, 0.8828, 1.0, 0.8828, 1.0, 0.8828, 1.0, 0.8906, 1.0, 0.8828, 1.0, 0.4688, 1.0, 0.4766, 1.0, 0.4688, 1.0, 0.4688, 1.0, 0.4766, 1.0, 0.4766, 1.0, 0.4766, 1.0, 0.4844, 1.0, 0.4766, 1.0, 0.0625, 1.0, 0.07031, 1.0, 0.0625, 1.0, 0.0625, 1.0, 0.07031, 1.0, 0.07031, 1.0, 0.07031, 1.0, 0.07812, 1.0, 0.07031, 1.0, 0.9062, 1.0, 0.9141, 1.0, 0.9062, 1.0, 0.9062, 1.0, 0.9141, 1.0, 0.9141, 1.0, 0.9141, 1.0, 0.9219, 1.0, 0.9141, 1.0, 0.5, 1.0, 0.5078, 1.0, 0.5, 1.0, 0.5, 1.0, 0.5078, 1.0, 0.5078, 1.0, 0.5078, 1.0, 0.5156, 1.0, 0.5078, 1.0, 0.09375, 1.0, 0.1016, 1.0, 0.09375, 1.0, 0.09375, 1.0, 0.1016, 1.0, 0.1016, 1.0, 0.1016, 1.0, 0.1094, 1.0, 0.1016, 1.0, 0.9375, 1.0, 0.9453, 1.0, 0.9375, 1.0, 0.9375, 1.0, 0.9453, 1.0, 0.9453, 1.0, 0.9453, 1.0, 0.9531, 1.0, 0.9453, 1.0, 0.5312, 1.0, 0.5391, 1.0, 0.5312, 1.0, 0.5312, 1.0, 0.5391, 1.0, 0.5391, 1.0, 0.5391, 1.0, 0.5469, 1.0, 0.5391, 1.0, 0.125, 1.0, 0.1328, 1.0, 0.125, 1.0, 0.125, 1.0, 0.1328, 1.0, 0.1328, 1.0, 0.1328, 1.0, 0.1406, 1.0, 0.1328, 1.0, 0.9688, 1.0, 0.9766, 1.0, 0.9688, 1.0, 0.9688, 1.0, 0.9766, 1.0, 0.9766, 1.0, 0.9766, 1.0, 0.9844, 1.0, 0.9766, 1.0, 0.5625, 1.0, 0.5703, 1.0, 0.5625, 1.0, 0.5625, 1.0, 0.5703, 1.0, 0.5703, 1.0, 0.5703, 1.0, 0.5781, 1.0, 0.5703, 1.0, 0.1562, 1.0, 0.1641, 1.0, 0.1562, 1.0, 0.1562, 1.0, 0.1641, 1.0, 0.1641, 1.0, 0.1641, 1.0, 0.1719, 1.0, 0.1641, 1.0, 0.5938, 1.0, 0.6016, 1.0, 0.5938, 1.0, 0.5938, 1.0, 0.6016, 1.0, 0.6016, 1.0, 0.6016, 1.0, 0.6094, 1.0, 0.6016, 1.0, 0.1875, 1.0, 0.1953, 1.0, 0.1875, 1.0, 0.1875, 1.0, 0.1953, 1.0, 0.1953, 1.0, 0.1953, 1.0, 0.2031, 1.0, 0.1953, 1.0, 0.625, 1.0, 0.6328, 1.0, 0.625, 1.0, 0.625, 1.0, 0.6328, 1.0, 0.6328, 1.0, 0.6328, 1.0, 0.6406, 1.0, 0.6328, 1.0, 0.2188, 1.0, 0.2266, 1.0, 0.2188, 1.0, 0.2188, 1.0, 0.2266, 1.0, 0.2266, 1.0, 0.2266, 1.0, 0.2344, 1.0, 0.2266, 1.0, 0.6562, 1.0, 0.6641, 1.0, 0.6562, 1.0, 0.6562, 1.0, 0.6641, 1.0, 0.6641, 1.0, 0.6641, 1.0, 0.6719, 1.0, 0.6641, 1.0, 0.25, 1.0, 0.2578, 1.0, 0.25, 1.0, 0.25, 1.0, 0.2578, 1.0, 0.2578, 1.0, 0.2578, 1.0, 0.2656, 1.0, 0.2578, 1.0, 0.6875, 1.0, 0.6953, 1.0, 0.6875, 1.0, 0.6875, 1.0, 0.6953, 1.0, 0.6953, 1.0, 0.6953, 1.0, 0.7031, 1.0, 0.6953, 1.0, 0.2812, 1.0, 0.2891, 1.0, 0.2812, 1.0, 0.2812, 1.0, 0.2891, 1.0, 0.2891, 1.0, 0.2891, 1.0, 0.2969, 1.0, 0.2891, 1.0, 0.7188, 1.0, 0.7266, 1.0, 0.7188, 1.0, 0.7188, 1.0, 0.7266, 1.0, 0.7266, 1.0, 0.7266, 1.0, 0.7344, 1.0, 0.7266, 1.0, 0.3125, 1.0, 0.3203, 1.0, 0.3125, 1.0, 0.3125, 1.0, 0.3203, 1.0, 0.3203, 1.0, 0.3203, 1.0, 0.3281, 1.0, 0.3203, 1.0, 0.75, 1.0, 0.7578, 1.0, 0.75, 1.0, 0.75, 1.0, 0.7578, 1.0, 0.7578, 1.0, 0.7578, 1.0, 0.7656, 1.0, 0.7578, 1.0, 0.3438, 1.0, 0.3516, 1.0, 0.3438, 1.0, 0.3438, 1.0, 0.3516, 1.0, 0.3516, 1.0, 0.3516, 1.0, 0.3594, 1.0, 0.3516, 1.0, 0.7812, 1.0, 0.7891, 1.0, 0.7812, 1.0, 0.7812, 1.0, 0.7891, 1.0, 0.7891, 1.0, 0.7891, 1.0, 0.7969, 1.0, 0.7891, 1.0, 0.375, 1.0, 0.3828, 1.0, 0.375, 1.0, 0.375, 1.0, 0.3828, 1.0, 0.3828, 1.0, 0.3828, 1.0, 0.3906, 1.0, 0.3828, 1.0, 0.8125, 1.0, 0.8203, 1.0, 0.8125, 1.0, 0.8125, 1.0, 0.8203, 1.0, 0.8203, 1.0, 0.8203, 1.0, 0.8281, 1.0, 0.8203, 1.0, 0.4062, 1.0, 0.4141, 1.0, 0.4062, 1.0, 0.4062, 1.0, 0.4141, 1.0, 0.4141, 1.0, 0.4141, 1.0, 0.4219, 1.0, 0.4141, 1.0, 1.0, 0.6579, 0.9688, 0.6579, 0.9688, 0.5, 1.0, 0.5, 0.9688, 0.8421, 1.0, 0.8421, 1.0, 1.0, 0.9688, 1.0, 0.9688, 0.6579, 0.9375, 0.6579, 0.9375, 0.5, 0.9688, 0.5, 0.9375, 0.8421, 0.9688, 0.8421, 0.9688, 1.0, 0.9375, 1.0, 0.9375, 0.6579, 0.9062, 0.6579, 0.9062, 0.5, 0.9375, 0.5, 0.9062, 0.8421, 0.9375, 0.8421, 0.9375, 1.0, 0.9062, 1.0, 0.9062, 0.6579, 0.875, 0.6579, 0.875, 0.5, 0.9062, 0.5, 0.875, 0.8421, 0.9062, 0.8421, 0.9062, 1.0, 0.875, 1.0, 0.875, 0.6579, 0.8438, 0.6579, 0.8438, 0.5, 0.875, 0.5, 0.8438, 0.8421, 0.875, 0.8421, 0.875, 1.0, 0.8438, 1.0, 0.8438, 0.6579, 0.8125, 0.6579, 0.8125, 0.5, 0.8438, 0.5, 0.8125, 0.8421, 0.8438, 0.8421, 0.8438, 1.0, 0.8125, 1.0, 0.8125, 0.6579, 0.7812, 0.6579, 0.7812, 0.5, 0.8125, 0.5, 0.7812, 0.8421, 0.8125, 0.8421, 0.8125, 1.0, 0.7812, 1.0, 0.7812, 0.6579, 0.75, 0.6579, 0.75, 0.5, 0.7812, 0.5, 0.75, 0.8421, 0.7812, 0.8421, 0.7812, 1.0, 0.75, 1.0, 0.75, 0.6579, 0.7188, 0.6579, 0.7188, 0.5, 0.75, 0.5, 0.7188, 0.8421, 0.75, 0.8421, 0.75, 1.0, 0.7188, 1.0, 0.7188, 0.6579, 0.6875, 0.6579, 0.6875, 0.5, 0.7188, 0.5, 0.6875, 0.8421, 0.7188, 0.8421, 0.7188, 1.0, 0.6875, 1.0, 0.6875, 0.6579, 0.6562, 0.6579, 0.6562, 0.5, 0.6875, 0.5, 0.6562, 0.8421, 0.6875, 0.8421, 0.6875, 1.0, 0.6562, 1.0, 0.6562, 0.6579, 0.625, 0.6579, 0.625, 0.5, 0.6562, 0.5, 0.625, 0.8421, 0.6562, 0.8421, 0.6562, 1.0, 0.625, 1.0, 0.625, 0.6579, 0.5938, 0.6579, 0.5938, 0.5, 0.625, 0.5, 0.5938, 0.8421, 0.625, 0.8421, 0.625, 1.0, 0.5938, 1.0, 0.5938, 0.6579, 0.5625, 0.6579, 0.5625, 0.5, 0.5938, 0.5, 0.5625, 0.8421, 0.5938, 0.8421, 0.5938, 1.0, 0.5625, 1.0, 0.5625, 0.6579, 0.5312, 0.6579, 0.5312, 0.5, 0.5625, 0.5, 0.5312, 0.8421, 0.5625, 0.8421, 0.5625, 1.0, 0.5312, 1.0, 0.5312, 0.6579, 0.5, 0.6579, 0.5, 0.5, 0.5312, 0.5, 0.5, 0.8421, 0.5312, 0.8421, 0.5312, 1.0, 0.5, 1.0, 0.5, 0.6579, 0.4688, 0.6579, 0.4688, 0.5, 0.5, 0.5, 0.4688, 0.8421, 0.5, 0.8421, 0.5, 1.0, 0.4688, 1.0, 0.4688, 0.6579, 0.4375, 0.6579, 0.4375, 0.5, 0.4688, 0.5, 0.4375, 0.8421, 0.4688, 0.8421, 0.4688, 1.0, 0.4375, 1.0, 0.4375, 0.6579, 0.4062, 0.6579, 0.4062, 0.5, 0.4375, 0.5, 0.4062, 0.8421, 0.4375, 0.8421, 0.4375, 1.0, 0.4062, 1.0, 0.4062, 0.6579, 0.375, 0.6579, 0.375, 0.5, 0.4062, 0.5, 0.375, 0.8421, 0.4062, 0.8421, 0.4062, 1.0, 0.375, 1.0, 0.375, 0.6579, 0.3438, 0.6579, 0.3438, 0.5, 0.375, 0.5, 0.3438, 0.8421, 0.375, 0.8421, 0.375, 1.0, 0.3438, 1.0, 0.3438, 0.6579, 0.3125, 0.6579, 0.3125, 0.5, 0.3438, 0.5, 0.3125, 0.8421, 0.3438, 0.8421, 0.3438, 1.0, 0.3125, 1.0, 0.3125, 0.6579, 0.2812, 0.6579, 0.2812, 0.5, 0.3125, 0.5, 0.2812, 0.8421, 0.3125, 0.8421, 0.3125, 1.0, 0.2812, 1.0, 0.2812, 0.6579, 0.25, 0.6579, 0.25, 0.5, 0.2812, 0.5, 0.25, 0.8421, 0.2812, 0.8421, 0.2812, 1.0, 0.25, 1.0, 0.25, 0.6579, 0.2188, 0.6579, 0.2188, 0.5, 0.25, 0.5, 0.2188, 0.8421, 0.25, 0.8421, 0.25, 1.0, 0.2188, 1.0, 0.2188, 0.6579, 0.1875, 0.6579, 0.1875, 0.5, 0.2188, 0.5, 0.1875, 0.8421, 0.2188, 0.8421, 0.2188, 1.0, 0.1875, 1.0, 0.1875, 0.6579, 0.1562, 0.6579, 0.1562, 0.5, 0.1875, 0.5, 0.1562, 0.8421, 0.1875, 0.8421, 0.1875, 1.0, 0.1562, 1.0, 0.1562, 0.6579, 0.125, 0.6579, 0.125, 0.5, 0.1562, 0.5, 0.125, 0.8421, 0.1562, 0.8421, 0.1562, 1.0, 0.125, 1.0, 0.125, 0.6579, 0.09375, 0.6579, 0.09375, 0.5, 0.125, 0.5, 0.09375, 0.8421, 0.125, 0.8421, 0.125, 1.0, 0.09375, 1.0, 0.09375, 0.6579, 0.0625, 0.6579, 0.0625, 0.5, 0.09375, 0.5, 0.0625, 0.8421, 0.09375, 0.8421, 0.09375, 1.0, 0.0625, 1.0, 0.0625, 0.6579, 0.03125, 0.6579, 0.03125, 0.5, 0.0625, 0.5, 0.03125, 0.8421, 0.0625, 0.8421, 0.0625, 1.0, 0.03125, 1.0, 0.03125, 0.6579, 0.0, 0.6579, 0.0, 0.5, 0.03125, 0.5, 0.0, 0.8421, 0.03125, 0.8421, 0.03125, 1.0, 0.0, 1.0])
me_cylinder.materials.append(mat_body)
me_cylinder.materials.append(mat_mushroom_head)
me_cylinder.use_remesh_fix_poles = True
me_cylinder.use_remesh_preserve_attributes = False
me_cylinder.use_mirror_vertex_groups = False
me_cylinder.update()

# ---- objects
ob_cylinder = bpy.data.objects.new('Cylinder', me_cylinder)

# ---- transforms, parenting, visibility, modifiers, constraints
ob_cylinder.location = (0.0, 0.0, 0.4)
ob_cylinder.scale = (0.25, 0.25, 1.0)
ob_cylinder.lineart.crease_threshold = 0.0

# ---- collection membership
scene.collection.objects.link(ob_cylinder)

# ---- scene / render settings (as saved in the file)
scene.frame_start = 1; scene.frame_end = 250; scene.frame_set(20)
scene.render.engine = 'BLENDER_EEVEE_NEXT'
scene.cycles.use_denoising = False
scene.cycles.samples = 128
scene.cycles.sampling_pattern = 'TABULATED_SOBOL'
scene.cycles.use_adaptive_sampling = False
scene.cycles.use_light_tree = False
scene.view_settings.view_transform = 'Filmic'
bpy.context.view_layer.update()

# ---- added for rendering (the .blend has no active camera and no usable light): camera, sun
cam_auto = bpy.data.cameras.new('AutoCamera')
cam_auto.lens = 50.0
cam_auto.sensor_width = 36.0
cam_auto.clip_end = 1000.0
ob_auto_camera = bpy.data.objects.new('AutoCamera', cam_auto)
scene.collection.objects.link(ob_auto_camera)
ob_auto_camera.location = (0.870481, -1.05099, 0.938501)
ob_auto_camera.rotation_euler = (1.09748, -7.21219e-08, 0.694738)
scene.camera = ob_auto_camera
light_auto_sun = bpy.data.lights.new('AutoSun', 'SUN')
light_auto_sun.energy = 3.0
light_auto_sun.angle = 0.0523599
ob_auto_sun = bpy.data.objects.new('AutoSun', light_auto_sun)
scene.collection.objects.link(ob_auto_sun)
ob_auto_sun.rotation_euler = (0.872665, 0.174533, 0.523599)
bpy.context.view_layer.update()
